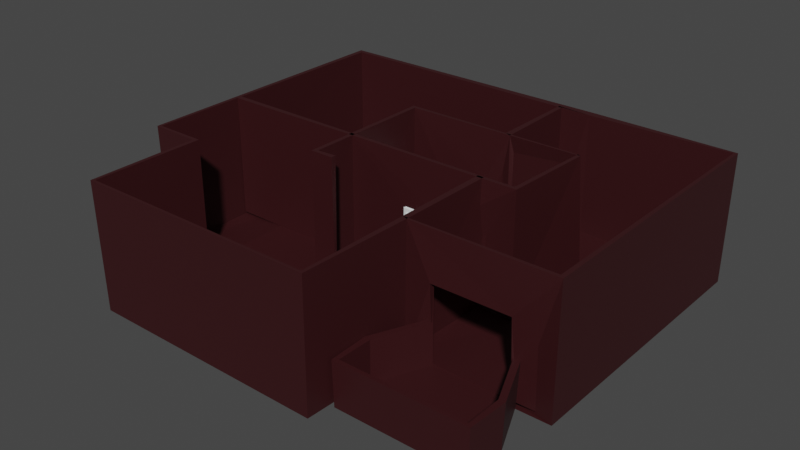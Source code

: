 # Source: floor1.blend  (saved by Blender 3.3.6; exported with 4.5.12 LTS)
import bpy
from mathutils import Matrix  # noqa: F401  (used for matrix-valued properties, if any)

bpy.ops.wm.read_factory_settings(use_empty=True)
scene = bpy.context.scene
scene.name = 'Scene'

# ---- collections
col_collection = bpy.data.collections.new('Collection'); scene.collection.children.link(col_collection)
col_floor1 = bpy.data.collections.new('Floor1'); col_collection.children.link(col_floor1)
col_trapdoor = bpy.data.collections.new('TrapDoor'); col_floor1.children.link(col_trapdoor)

# ---- materials (node trees are filled in below, after node groups)
mat_material_001 = bpy.data.materials.new('Material.001')
mat_material_001.use_transparent_shadow = False
mat_material_002 = bpy.data.materials.new('Material.002')
mat_material_002.use_transparent_shadow = False

# ---- material node trees
mat_material_001.use_nodes = True; mat_material_001.node_tree.nodes.clear()
_N = mat_material_001.node_tree.nodes; _L = mat_material_001.node_tree.links
n0 = _N.new('ShaderNodeBsdfPrincipled'); n0.name = 'Principled BSDF'; n0.location = (10, 300)
n0.distribution = 'GGX'
n0.subsurface_method = 'RANDOM_WALK_SKIN'
n0.inputs[3].default_value = 1.45
n0.inputs[27].default_value = (0.0, 0.0, 0.0, 1.0)
n0.inputs[28].default_value = 1.0
n1 = _N.new('ShaderNodeOutputMaterial'); n1.name = 'Material Output'; n1.location = (300, 300)
_L.new(n0.outputs[0], n1.inputs[0])
n1.is_active_output = True
mat_material_002.use_nodes = True; mat_material_002.node_tree.nodes.clear()
_N = mat_material_002.node_tree.nodes; _L = mat_material_002.node_tree.links
n0 = _N.new('ShaderNodeBsdfPrincipled'); n0.name = 'Principled BSDF'; n0.location = (10, 300)
n0.distribution = 'GGX'
n0.subsurface_method = 'RANDOM_WALK_SKIN'
n0.inputs[0].default_value = (0.03759, 0.006022, 0.007503, 1.0)
n0.inputs[3].default_value = 1.45
n0.inputs[27].default_value = (0.0, 0.0, 0.0, 1.0)
n0.inputs[28].default_value = 1.0
n1 = _N.new('ShaderNodeOutputMaterial'); n1.name = 'Material Output'; n1.location = (300, 300)
_L.new(n0.outputs[0], n1.inputs[0])
n1.is_active_output = True

# ---- world
world_world = bpy.data.worlds.new('World'); scene.world = world_world
world_world.use_nodes = True; world_world.node_tree.nodes.clear()
_N = world_world.node_tree.nodes; _L = world_world.node_tree.links
n0 = _N.new('ShaderNodeOutputWorld'); n0.name = 'World Output'; n0.location = (300, 300)
n1 = _N.new('ShaderNodeBackground'); n1.name = 'Background'; n1.location = (10, 300)
n1.inputs[0].default_value = (0.05088, 0.05088, 0.05088, 1.0)
_L.new(n1.outputs[0], n0.inputs[0])
n0.is_active_output = True
world_world.color = (0.05088, 0.05088, 0.05088)
world_world.use_sun_shadow = False
world_world.sun_shadow_jitter_overblur = 0.0

# ---- meshes
me_cube_017 = bpy.data.meshes.new('Cube.017')
me_cube_017.from_pydata([(0.0, 0.0, -0.8232), (0.0, 0.0, 1.953), (0.0, 1.552, -0.8232), (0.0, 1.552, 1.953), (0.1431, 1.552, 1.953), (0.1431, 1.552, -0.77), (0.1431, 0.0, -0.77), (0.1431, 0.0, 1.953), (0.1431, 0.7758, -0.8232), (0.1431, 0.7758, 1.953), (0.0, 0.7758, -0.8232), (0.0, 0.7758, 1.953), (0.1431, 1.552, 0.77), (0.1431, 0.0, 0.77), (0.0, 1.552, 0.8232), (0.0, 0.0, 0.8232), (0.0, 0.7758, 0.8232), (0.1642, 0.02323, -0.8187), (0.1642, 1.528, -0.8187), (0.1645, 1.528, 1.93), (0.164, 0.7758, -0.8188), (0.1644, 1.528, 0.7579), (0.1644, 0.02345, 0.7579), (0.1645, 0.02357, 1.93), (0.1646, 0.7758, 1.93), (0.1829, 1.482, -0.7889), (0.1829, 1.482, 0.5708), (0.1829, 0.06967, -0.7889), (0.1829, 0.7499, -0.7889), (0.1829, 1.482, 1.884), (0.1829, 0.8016, 1.884), (0.1829, 0.06967, 1.884), (0.1829, 0.06967, 0.8589), (0.1829, 0.8016, -0.7889), (0.1829, 0.7499, 1.884), (0.1829, 0.7499, 0.8589), (0.1829, 0.8016, 0.8589), (0.1829, 1.482, 0.8589), (0.1829, 0.06967, 0.5708), (0.1829, 0.7499, 0.5708), (0.1829, 0.8016, 0.5708), (0.1829, 0.1294, -0.7292), (0.1467, 0.1766, -0.6562), (0.1829, 1.422, -0.7292), (0.1467, 1.336, -0.6562), (0.1829, 1.422, 1.824), (0.1467, 1.336, 1.764), (0.1467, 0.6043, -0.6562), (0.1829, 0.6901, -0.7292), (0.1829, 0.8614, -0.7292), (0.1467, 0.9086, -0.6562), (0.1467, 1.336, 0.4509), (0.1829, 1.422, 0.511), (0.1829, 1.422, 0.9187), (0.1467, 1.336, 0.9916), (0.1467, 0.1766, 0.9916), (0.1829, 0.1294, 0.9187), (0.1829, 0.1294, 0.511), (0.1467, 0.1766, 0.4509), (0.1829, 0.1294, 1.824), (0.1467, 0.1766, 1.764), (0.1467, 0.9086, 1.764), (0.1829, 0.8614, 1.824), (0.1829, 0.6901, 1.824), (0.1467, 0.6043, 1.764), (0.1829, 0.6901, 0.9187), (0.1467, 0.6043, 0.9916), (0.1467, 0.9086, 0.9916), (0.1829, 0.8614, 0.9187), (0.1829, 0.8614, 0.511), (0.1467, 0.9086, 0.4509), (0.1467, 0.6043, 0.4509), (0.1829, 0.6901, 0.511)], [], [(13, 15, 0, 6), (9, 11, 1, 7), (12, 14, 3, 4), (18, 5, 12, 21), (16, 15, 1, 11), (56, 32, 35, 65), (49, 33, 25, 43), (57, 38, 27, 41), (21, 12, 4, 19), (22, 13, 6, 17), (14, 16, 11, 3), (53, 37, 29, 45), (4, 3, 11, 9), (6, 0, 10, 8), (19, 4, 9, 24), (2, 10, 16, 14), (24, 9, 7, 23), (20, 8, 5, 18), (10, 0, 15, 16), (5, 2, 14, 12), (7, 1, 15, 13), (23, 7, 13, 22), (28, 20, 33), (26, 21, 37), (32, 22, 38), (30, 24, 34), (35, 39, 40, 36), (21, 26, 25, 18), (20, 28, 27, 17), (24, 30, 29, 19), (22, 32, 31, 23), (18, 25, 33, 20), (23, 31, 34, 24), (35, 36, 30, 34), (19, 29, 37, 21), (17, 27, 38, 22), (28, 33, 40, 39), (26, 37, 36, 40), (39, 35, 32, 38), (17, 6, 8, 20), (51, 70, 50, 44), (71, 58, 42, 47), (46, 61, 67, 54), (60, 55, 66, 64), (45, 29, 30, 62), (62, 30, 36, 68), (65, 35, 34, 63), (48, 28, 39, 72), (43, 25, 26, 52), (69, 40, 33, 49), (52, 26, 40, 69), (68, 36, 37, 53), (59, 31, 32, 56), (63, 34, 31, 59), (72, 39, 38, 57), (44, 43, 52, 51), (42, 41, 48, 47), (46, 45, 62, 61), (60, 59, 56, 55), (50, 49, 43, 44), (64, 63, 59, 60), (66, 65, 63, 64), (61, 62, 68, 67), (54, 53, 45, 46), (58, 57, 41, 42), (47, 48, 72, 71), (70, 69, 49, 50), (51, 52, 69, 70), (67, 68, 53, 54), (71, 72, 57, 58), (55, 56, 65, 66), (41, 27, 28, 48)])
_uv = me_cube_017.uv_layers.new(name='UVMap')
_uv.uv.foreach_set('vector', [0.5203, 0.7257, 0.5203, 0.7257, 0.3908, 0.7257, 0.3908, 0.7257, 0.6092, 0.625, 0.6092, 0.625, 0.6092, 0.7257, 0.6092, 0.7257, 0.5203, 0.5243, 0.5203, 0.5243, 0.6092, 0.5243, 0.6092, 0.5243, 0.3926, 0.5273, 0.3908, 0.5243, 0.5203, 0.5243, 0.52, 0.5273, 0.5203, 0.625, 0.5203, 0.7257, 0.6092, 0.7257, 0.6092, 0.625, 0.5263, 0.7089, 0.5217, 0.7167, 0.5217, 0.6284, 0.5263, 0.6361, 0.4009, 0.6139, 0.3963, 0.6216, 0.3963, 0.5333, 0.4009, 0.5411, 0.513, 0.7089, 0.5177, 0.7167, 0.3963, 0.7167, 0.4009, 0.7089, 0.52, 0.5273, 0.5203, 0.5243, 0.6092, 0.5243, 0.6073, 0.5274, 0.52, 0.7227, 0.5203, 0.7257, 0.3908, 0.7257, 0.3926, 0.7227, 0.5203, 0.5243, 0.5203, 0.625, 0.6092, 0.625, 0.6092, 0.5243, 0.5263, 0.5411, 0.5217, 0.5333, 0.6037, 0.5333, 0.5991, 0.5411, 0.6092, 0.5243, 0.6092, 0.5243, 0.6092, 0.625, 0.6092, 0.625, 0.3908, 0.7257, 0.3908, 0.7257, 0.3908, 0.625, 0.3908, 0.625, 0.6073, 0.5274, 0.6092, 0.5243, 0.6092, 0.625, 0.6073, 0.625, 0.3908, 0.5243, 0.3908, 0.625, 0.5203, 0.625, 0.5203, 0.5243, 0.6073, 0.625, 0.6092, 0.625, 0.6092, 0.7257, 0.6073, 0.7226, 0.3926, 0.625, 0.3908, 0.625, 0.3908, 0.5243, 0.3926, 0.5273, 0.3908, 0.625, 0.3908, 0.7257, 0.5203, 0.7257, 0.5203, 0.625, 0.3908, 0.5243, 0.3908, 0.5243, 0.5203, 0.5243, 0.5203, 0.5243, 0.6092, 0.7257, 0.6092, 0.7257, 0.5203, 0.7257, 0.5203, 0.7257, 0.6073, 0.7226, 0.6092, 0.7257, 0.5203, 0.7257, 0.52, 0.7227, 0.3963, 0.6284, 0.3926, 0.625, 0.3963, 0.6216, 0.5177, 0.5333, 0.52, 0.5273, 0.5217, 0.5333, 0.5217, 0.7167, 0.52, 0.7227, 0.5177, 0.7167, 0.6037, 0.6216, 0.6073, 0.625, 0.6037, 0.6284, 0.5217, 0.6284, 0.5177, 0.6284, 0.5177, 0.6216, 0.5217, 0.6216, 0.52, 0.5273, 0.5177, 0.5333, 0.3963, 0.5333, 0.3926, 0.5273, 0.3926, 0.625, 0.3963, 0.6284, 0.3963, 0.7167, 0.3926, 0.7227, 0.6073, 0.625, 0.6037, 0.6216, 0.6037, 0.5333, 0.6073, 0.5274, 0.52, 0.7227, 0.5217, 0.7167, 0.6037, 0.7167, 0.6073, 0.7226, 0.3926, 0.5273, 0.3963, 0.5333, 0.3963, 0.6216, 0.3926, 0.625, 0.6073, 0.7226, 0.6037, 0.7167, 0.6037, 0.6284, 0.6073, 0.625, 0.5217, 0.6284, 0.5217, 0.6216, 0.6037, 0.6216, 0.6037, 0.6284, 0.6073, 0.5274, 0.6037, 0.5333, 0.5217, 0.5333, 0.52, 0.5273, 0.3926, 0.7227, 0.3963, 0.7167, 0.5177, 0.7167, 0.52, 0.7227, 0.3963, 0.6284, 0.3963, 0.6216, 0.5177, 0.6216, 0.5177, 0.6284, 0.5177, 0.5333, 0.5217, 0.5333, 0.5217, 0.6216, 0.5177, 0.6216, 0.5177, 0.6284, 0.5217, 0.6284, 0.5217, 0.7167, 0.5177, 0.7167, 0.3926, 0.7227, 0.3908, 0.7257, 0.3908, 0.625, 0.3926, 0.625, 0.5078, 0.5497, 0.5078, 0.6052, 0.4061, 0.6052, 0.4061, 0.5497, 0.5078, 0.6448, 0.5078, 0.7003, 0.4061, 0.7003, 0.4061, 0.6448, 0.5939, 0.5497, 0.5939, 0.6052, 0.5315, 0.6052, 0.5315, 0.5497, 0.5939, 0.7003, 0.5315, 0.7003, 0.5315, 0.6448, 0.5939, 0.6448, 0.5991, 0.5411, 0.6037, 0.5333, 0.6037, 0.6216, 0.5991, 0.6139, 0.5991, 0.6139, 0.6037, 0.6216, 0.5217, 0.6216, 0.5263, 0.6139, 0.5263, 0.6361, 0.5217, 0.6284, 0.6037, 0.6284, 0.5991, 0.6361, 0.4009, 0.6361, 0.3963, 0.6284, 0.5177, 0.6284, 0.513, 0.6361, 0.4009, 0.5411, 0.3963, 0.5333, 0.5177, 0.5333, 0.513, 0.5411, 0.513, 0.6139, 0.5177, 0.6216, 0.3963, 0.6216, 0.4009, 0.6139, 0.513, 0.5411, 0.5177, 0.5333, 0.5177, 0.6216, 0.513, 0.6139, 0.5263, 0.6139, 0.5217, 0.6216, 0.5217, 0.5333, 0.5263, 0.5411, 0.5991, 0.7089, 0.6037, 0.7167, 0.5217, 0.7167, 0.5263, 0.7089, 0.5991, 0.6361, 0.6037, 0.6284, 0.6037, 0.7167, 0.5991, 0.7089, 0.513, 0.6361, 0.5177, 0.6284, 0.5177, 0.7167, 0.513, 0.7089, 0.4061, 0.5497, 0.4009, 0.5411, 0.513, 0.5411, 0.5078, 0.5497, 0.4061, 0.7003, 0.4009, 0.7089, 0.4009, 0.6361, 0.4061, 0.6448, 0.5939, 0.5497, 0.5991, 0.5411, 0.5991, 0.6139, 0.5939, 0.6052, 0.5939, 0.7003, 0.5991, 0.7089, 0.5263, 0.7089, 0.5315, 0.7003, 0.4061, 0.6052, 0.4009, 0.6139, 0.4009, 0.5411, 0.4061, 0.5497, 0.5939, 0.6448, 0.5991, 0.6361, 0.5991, 0.7089, 0.5939, 0.7003, 0.5315, 0.6448, 0.5263, 0.6361, 0.5991, 0.6361, 0.5939, 0.6448, 0.5939, 0.6052, 0.5991, 0.6139, 0.5263, 0.6139, 0.5315, 0.6052, 0.5315, 0.5497, 0.5263, 0.5411, 0.5991, 0.5411, 0.5939, 0.5497, 0.5078, 0.7003, 0.513, 0.7089, 0.4009, 0.7089, 0.4061, 0.7003, 0.4061, 0.6448, 0.4009, 0.6361, 0.513, 0.6361, 0.5078, 0.6448, 0.5078, 0.6052, 0.513, 0.6139, 0.4009, 0.6139, 0.4061, 0.6052, 0.5078, 0.5497, 0.513, 0.5411, 0.513, 0.6139, 0.5078, 0.6052, 0.5315, 0.6052, 0.5263, 0.6139, 0.5263, 0.5411, 0.5315, 0.5497, 0.5078, 0.6448, 0.513, 0.6361, 0.513, 0.7089, 0.5078, 0.7003, 0.5315, 0.7003, 0.5263, 0.7089, 0.5263, 0.6361, 0.5315, 0.6448, 0.4009, 0.7089, 0.3963, 0.7167, 0.3963, 0.6284, 0.4009, 0.6361])
me_cube_017.use_mirror_z = True
me_cube_017.update()
me_cube_019 = bpy.data.meshes.new('Cube.019')
me_cube_019.from_pydata([(0.0, 0.0, -0.8232), (0.0, 0.0, 1.953), (0.0, 1.552, -0.8232), (0.0, 1.552, 1.953), (0.1431, 1.552, 1.953), (0.1431, 1.552, -0.77), (0.1431, 0.0, -0.77), (0.1431, 0.0, 1.953), (0.1431, 0.7758, -0.8232), (0.1431, 0.7758, 1.953), (0.0, 0.7758, -0.8232), (0.0, 0.7758, 1.953), (0.1431, 1.552, 0.77), (0.1431, 0.0, 0.77), (0.0, 1.552, 0.8232), (0.0, 0.0, 0.8232), (0.0, 0.7758, 0.8232), (0.1642, 0.02323, -0.8187), (0.1642, 1.528, -0.8187), (0.1645, 1.528, 1.93), (0.164, 0.7758, -0.8188), (0.1644, 1.528, 0.7579), (0.1644, 0.02345, 0.7579), (0.1645, 0.02357, 1.93), (0.1646, 0.7758, 1.93), (0.1829, 1.482, -0.7889), (0.1829, 1.482, 0.5708), (0.1829, 0.06967, -0.7889), (0.1829, 0.7499, -0.7889), (0.1829, 1.482, 1.884), (0.1829, 0.8016, 1.884), (0.1829, 0.06967, 1.884), (0.1829, 0.06967, 0.8589), (0.1829, 0.8016, -0.7889), (0.1829, 0.7499, 1.884), (0.1829, 0.7499, 0.8589), (0.1829, 0.8016, 0.8589), (0.1829, 1.482, 0.8589), (0.1829, 0.06967, 0.5708), (0.1829, 0.7499, 0.5708), (0.1829, 0.8016, 0.5708), (0.1829, 0.1294, -0.7292), (0.1467, 0.1766, -0.6562), (0.1829, 1.422, -0.7292), (0.1467, 1.336, -0.6562), (0.1829, 1.422, 1.824), (0.1467, 1.336, 1.764), (0.1467, 0.6043, -0.6562), (0.1829, 0.6901, -0.7292), (0.1829, 0.8614, -0.7292), (0.1467, 0.9086, -0.6562), (0.1467, 1.336, 0.4509), (0.1829, 1.422, 0.511), (0.1829, 1.422, 0.9187), (0.1467, 1.336, 0.9916), (0.1467, 0.1766, 0.9916), (0.1829, 0.1294, 0.9187), (0.1829, 0.1294, 0.511), (0.1467, 0.1766, 0.4509), (0.1829, 0.1294, 1.824), (0.1467, 0.1766, 1.764), (0.1467, 0.9086, 1.764), (0.1829, 0.8614, 1.824), (0.1829, 0.6901, 1.824), (0.1467, 0.6043, 1.764), (0.1829, 0.6901, 0.9187), (0.1467, 0.6043, 0.9916), (0.1467, 0.9086, 0.9916), (0.1829, 0.8614, 0.9187), (0.1829, 0.8614, 0.511), (0.1467, 0.9086, 0.4509), (0.1467, 0.6043, 0.4509), (0.1829, 0.6901, 0.511)], [], [(13, 15, 0, 6), (9, 11, 1, 7), (12, 14, 3, 4), (18, 5, 12, 21), (16, 15, 1, 11), (56, 32, 35, 65), (49, 33, 25, 43), (57, 38, 27, 41), (21, 12, 4, 19), (22, 13, 6, 17), (14, 16, 11, 3), (53, 37, 29, 45), (4, 3, 11, 9), (6, 0, 10, 8), (19, 4, 9, 24), (2, 10, 16, 14), (24, 9, 7, 23), (20, 8, 5, 18), (10, 0, 15, 16), (5, 2, 14, 12), (7, 1, 15, 13), (23, 7, 13, 22), (28, 20, 33), (26, 21, 37), (32, 22, 38), (30, 24, 34), (35, 39, 40, 36), (21, 26, 25, 18), (20, 28, 27, 17), (24, 30, 29, 19), (22, 32, 31, 23), (18, 25, 33, 20), (23, 31, 34, 24), (35, 36, 30, 34), (19, 29, 37, 21), (17, 27, 38, 22), (28, 33, 40, 39), (26, 37, 36, 40), (39, 35, 32, 38), (17, 6, 8, 20), (51, 70, 50, 44), (71, 58, 42, 47), (46, 61, 67, 54), (60, 55, 66, 64), (45, 29, 30, 62), (62, 30, 36, 68), (65, 35, 34, 63), (48, 28, 39, 72), (43, 25, 26, 52), (69, 40, 33, 49), (52, 26, 40, 69), (68, 36, 37, 53), (59, 31, 32, 56), (63, 34, 31, 59), (72, 39, 38, 57), (44, 43, 52, 51), (42, 41, 48, 47), (46, 45, 62, 61), (60, 59, 56, 55), (50, 49, 43, 44), (64, 63, 59, 60), (66, 65, 63, 64), (61, 62, 68, 67), (54, 53, 45, 46), (58, 57, 41, 42), (47, 48, 72, 71), (70, 69, 49, 50), (51, 52, 69, 70), (67, 68, 53, 54), (71, 72, 57, 58), (55, 56, 65, 66), (41, 27, 28, 48)])
_uv = me_cube_019.uv_layers.new(name='UVMap')
_uv.uv.foreach_set('vector', [0.5203, 0.7257, 0.5203, 0.7257, 0.3908, 0.7257, 0.3908, 0.7257, 0.6092, 0.625, 0.6092, 0.625, 0.6092, 0.7257, 0.6092, 0.7257, 0.5203, 0.5243, 0.5203, 0.5243, 0.6092, 0.5243, 0.6092, 0.5243, 0.3926, 0.5273, 0.3908, 0.5243, 0.5203, 0.5243, 0.52, 0.5273, 0.5203, 0.625, 0.5203, 0.7257, 0.6092, 0.7257, 0.6092, 0.625, 0.5263, 0.7089, 0.5217, 0.7167, 0.5217, 0.6284, 0.5263, 0.6361, 0.4009, 0.6139, 0.3963, 0.6216, 0.3963, 0.5333, 0.4009, 0.5411, 0.513, 0.7089, 0.5177, 0.7167, 0.3963, 0.7167, 0.4009, 0.7089, 0.52, 0.5273, 0.5203, 0.5243, 0.6092, 0.5243, 0.6073, 0.5274, 0.52, 0.7227, 0.5203, 0.7257, 0.3908, 0.7257, 0.3926, 0.7227, 0.5203, 0.5243, 0.5203, 0.625, 0.6092, 0.625, 0.6092, 0.5243, 0.5263, 0.5411, 0.5217, 0.5333, 0.6037, 0.5333, 0.5991, 0.5411, 0.6092, 0.5243, 0.6092, 0.5243, 0.6092, 0.625, 0.6092, 0.625, 0.3908, 0.7257, 0.3908, 0.7257, 0.3908, 0.625, 0.3908, 0.625, 0.6073, 0.5274, 0.6092, 0.5243, 0.6092, 0.625, 0.6073, 0.625, 0.3908, 0.5243, 0.3908, 0.625, 0.5203, 0.625, 0.5203, 0.5243, 0.6073, 0.625, 0.6092, 0.625, 0.6092, 0.7257, 0.6073, 0.7226, 0.3926, 0.625, 0.3908, 0.625, 0.3908, 0.5243, 0.3926, 0.5273, 0.3908, 0.625, 0.3908, 0.7257, 0.5203, 0.7257, 0.5203, 0.625, 0.3908, 0.5243, 0.3908, 0.5243, 0.5203, 0.5243, 0.5203, 0.5243, 0.6092, 0.7257, 0.6092, 0.7257, 0.5203, 0.7257, 0.5203, 0.7257, 0.6073, 0.7226, 0.6092, 0.7257, 0.5203, 0.7257, 0.52, 0.7227, 0.3963, 0.6284, 0.3926, 0.625, 0.3963, 0.6216, 0.5177, 0.5333, 0.52, 0.5273, 0.5217, 0.5333, 0.5217, 0.7167, 0.52, 0.7227, 0.5177, 0.7167, 0.6037, 0.6216, 0.6073, 0.625, 0.6037, 0.6284, 0.5217, 0.6284, 0.5177, 0.6284, 0.5177, 0.6216, 0.5217, 0.6216, 0.52, 0.5273, 0.5177, 0.5333, 0.3963, 0.5333, 0.3926, 0.5273, 0.3926, 0.625, 0.3963, 0.6284, 0.3963, 0.7167, 0.3926, 0.7227, 0.6073, 0.625, 0.6037, 0.6216, 0.6037, 0.5333, 0.6073, 0.5274, 0.52, 0.7227, 0.5217, 0.7167, 0.6037, 0.7167, 0.6073, 0.7226, 0.3926, 0.5273, 0.3963, 0.5333, 0.3963, 0.6216, 0.3926, 0.625, 0.6073, 0.7226, 0.6037, 0.7167, 0.6037, 0.6284, 0.6073, 0.625, 0.5217, 0.6284, 0.5217, 0.6216, 0.6037, 0.6216, 0.6037, 0.6284, 0.6073, 0.5274, 0.6037, 0.5333, 0.5217, 0.5333, 0.52, 0.5273, 0.3926, 0.7227, 0.3963, 0.7167, 0.5177, 0.7167, 0.52, 0.7227, 0.3963, 0.6284, 0.3963, 0.6216, 0.5177, 0.6216, 0.5177, 0.6284, 0.5177, 0.5333, 0.5217, 0.5333, 0.5217, 0.6216, 0.5177, 0.6216, 0.5177, 0.6284, 0.5217, 0.6284, 0.5217, 0.7167, 0.5177, 0.7167, 0.3926, 0.7227, 0.3908, 0.7257, 0.3908, 0.625, 0.3926, 0.625, 0.5078, 0.5497, 0.5078, 0.6052, 0.4061, 0.6052, 0.4061, 0.5497, 0.5078, 0.6448, 0.5078, 0.7003, 0.4061, 0.7003, 0.4061, 0.6448, 0.5939, 0.5497, 0.5939, 0.6052, 0.5315, 0.6052, 0.5315, 0.5497, 0.5939, 0.7003, 0.5315, 0.7003, 0.5315, 0.6448, 0.5939, 0.6448, 0.5991, 0.5411, 0.6037, 0.5333, 0.6037, 0.6216, 0.5991, 0.6139, 0.5991, 0.6139, 0.6037, 0.6216, 0.5217, 0.6216, 0.5263, 0.6139, 0.5263, 0.6361, 0.5217, 0.6284, 0.6037, 0.6284, 0.5991, 0.6361, 0.4009, 0.6361, 0.3963, 0.6284, 0.5177, 0.6284, 0.513, 0.6361, 0.4009, 0.5411, 0.3963, 0.5333, 0.5177, 0.5333, 0.513, 0.5411, 0.513, 0.6139, 0.5177, 0.6216, 0.3963, 0.6216, 0.4009, 0.6139, 0.513, 0.5411, 0.5177, 0.5333, 0.5177, 0.6216, 0.513, 0.6139, 0.5263, 0.6139, 0.5217, 0.6216, 0.5217, 0.5333, 0.5263, 0.5411, 0.5991, 0.7089, 0.6037, 0.7167, 0.5217, 0.7167, 0.5263, 0.7089, 0.5991, 0.6361, 0.6037, 0.6284, 0.6037, 0.7167, 0.5991, 0.7089, 0.513, 0.6361, 0.5177, 0.6284, 0.5177, 0.7167, 0.513, 0.7089, 0.4061, 0.5497, 0.4009, 0.5411, 0.513, 0.5411, 0.5078, 0.5497, 0.4061, 0.7003, 0.4009, 0.7089, 0.4009, 0.6361, 0.4061, 0.6448, 0.5939, 0.5497, 0.5991, 0.5411, 0.5991, 0.6139, 0.5939, 0.6052, 0.5939, 0.7003, 0.5991, 0.7089, 0.5263, 0.7089, 0.5315, 0.7003, 0.4061, 0.6052, 0.4009, 0.6139, 0.4009, 0.5411, 0.4061, 0.5497, 0.5939, 0.6448, 0.5991, 0.6361, 0.5991, 0.7089, 0.5939, 0.7003, 0.5315, 0.6448, 0.5263, 0.6361, 0.5991, 0.6361, 0.5939, 0.6448, 0.5939, 0.6052, 0.5991, 0.6139, 0.5263, 0.6139, 0.5315, 0.6052, 0.5315, 0.5497, 0.5263, 0.5411, 0.5991, 0.5411, 0.5939, 0.5497, 0.5078, 0.7003, 0.513, 0.7089, 0.4009, 0.7089, 0.4061, 0.7003, 0.4061, 0.6448, 0.4009, 0.6361, 0.513, 0.6361, 0.5078, 0.6448, 0.5078, 0.6052, 0.513, 0.6139, 0.4009, 0.6139, 0.4061, 0.6052, 0.5078, 0.5497, 0.513, 0.5411, 0.513, 0.6139, 0.5078, 0.6052, 0.5315, 0.6052, 0.5263, 0.6139, 0.5263, 0.5411, 0.5315, 0.5497, 0.5078, 0.6448, 0.513, 0.6361, 0.513, 0.7089, 0.5078, 0.7003, 0.5315, 0.7003, 0.5263, 0.7089, 0.5263, 0.6361, 0.5315, 0.6448, 0.4009, 0.7089, 0.3963, 0.7167, 0.3963, 0.6284, 0.4009, 0.6361])
me_cube_019.use_mirror_z = True
me_cube_019.update()
me_cube_021 = bpy.data.meshes.new('Cube.021')
me_cube_021.from_pydata([(0.0, 0.0, -0.8232), (0.0, 0.0, 1.953), (0.0, 1.552, -0.8232), (0.0, 1.552, 1.953), (0.1431, 1.552, 1.953), (0.1431, 1.552, -0.77), (0.1431, 0.0, -0.77), (0.1431, 0.0, 1.953), (0.1431, 0.7758, -0.8232), (0.1431, 0.7758, 1.953), (0.0, 0.7758, -0.8232), (0.0, 0.7758, 1.953), (0.1431, 1.552, 0.77), (0.1431, 0.0, 0.77), (0.0, 1.552, 0.8232), (0.0, 0.0, 0.8232), (0.0, 0.7758, 0.8232), (0.1642, 0.02323, -0.8187), (0.1642, 1.528, -0.8187), (0.1645, 1.528, 1.93), (0.164, 0.7758, -0.8188), (0.1644, 1.528, 0.7579), (0.1644, 0.02345, 0.7579), (0.1645, 0.02357, 1.93), (0.1646, 0.7758, 1.93), (0.1829, 1.482, -0.7889), (0.1829, 1.482, 0.5708), (0.1829, 0.06967, -0.7889), (0.1829, 0.7499, -0.7889), (0.1829, 1.482, 1.884), (0.1829, 0.8016, 1.884), (0.1829, 0.06967, 1.884), (0.1829, 0.06967, 0.8589), (0.1829, 0.8016, -0.7889), (0.1829, 0.7499, 1.884), (0.1829, 0.7499, 0.8589), (0.1829, 0.8016, 0.8589), (0.1829, 1.482, 0.8589), (0.1829, 0.06967, 0.5708), (0.1829, 0.7499, 0.5708), (0.1829, 0.8016, 0.5708), (0.1829, 0.1294, -0.7292), (0.1467, 0.1766, -0.6562), (0.1829, 1.422, -0.7292), (0.1467, 1.336, -0.6562), (0.1829, 1.422, 1.824), (0.1467, 1.336, 1.764), (0.1467, 0.6043, -0.6562), (0.1829, 0.6901, -0.7292), (0.1829, 0.8614, -0.7292), (0.1467, 0.9086, -0.6562), (0.1467, 1.336, 0.4509), (0.1829, 1.422, 0.511), (0.1829, 1.422, 0.9187), (0.1467, 1.336, 0.9916), (0.1467, 0.1766, 0.9916), (0.1829, 0.1294, 0.9187), (0.1829, 0.1294, 0.511), (0.1467, 0.1766, 0.4509), (0.1829, 0.1294, 1.824), (0.1467, 0.1766, 1.764), (0.1467, 0.9086, 1.764), (0.1829, 0.8614, 1.824), (0.1829, 0.6901, 1.824), (0.1467, 0.6043, 1.764), (0.1829, 0.6901, 0.9187), (0.1467, 0.6043, 0.9916), (0.1467, 0.9086, 0.9916), (0.1829, 0.8614, 0.9187), (0.1829, 0.8614, 0.511), (0.1467, 0.9086, 0.4509), (0.1467, 0.6043, 0.4509), (0.1829, 0.6901, 0.511)], [], [(13, 15, 0, 6), (9, 11, 1, 7), (12, 14, 3, 4), (18, 5, 12, 21), (16, 15, 1, 11), (56, 32, 35, 65), (49, 33, 25, 43), (57, 38, 27, 41), (21, 12, 4, 19), (22, 13, 6, 17), (14, 16, 11, 3), (53, 37, 29, 45), (4, 3, 11, 9), (6, 0, 10, 8), (19, 4, 9, 24), (2, 10, 16, 14), (24, 9, 7, 23), (20, 8, 5, 18), (10, 0, 15, 16), (5, 2, 14, 12), (7, 1, 15, 13), (23, 7, 13, 22), (28, 20, 33), (26, 21, 37), (32, 22, 38), (30, 24, 34), (35, 39, 40, 36), (21, 26, 25, 18), (20, 28, 27, 17), (24, 30, 29, 19), (22, 32, 31, 23), (18, 25, 33, 20), (23, 31, 34, 24), (35, 36, 30, 34), (19, 29, 37, 21), (17, 27, 38, 22), (28, 33, 40, 39), (26, 37, 36, 40), (39, 35, 32, 38), (17, 6, 8, 20), (51, 70, 50, 44), (71, 58, 42, 47), (46, 61, 67, 54), (60, 55, 66, 64), (45, 29, 30, 62), (62, 30, 36, 68), (65, 35, 34, 63), (48, 28, 39, 72), (43, 25, 26, 52), (69, 40, 33, 49), (52, 26, 40, 69), (68, 36, 37, 53), (59, 31, 32, 56), (63, 34, 31, 59), (72, 39, 38, 57), (44, 43, 52, 51), (42, 41, 48, 47), (46, 45, 62, 61), (60, 59, 56, 55), (50, 49, 43, 44), (64, 63, 59, 60), (66, 65, 63, 64), (61, 62, 68, 67), (54, 53, 45, 46), (58, 57, 41, 42), (47, 48, 72, 71), (70, 69, 49, 50), (51, 52, 69, 70), (67, 68, 53, 54), (71, 72, 57, 58), (55, 56, 65, 66), (41, 27, 28, 48)])
_uv = me_cube_021.uv_layers.new(name='UVMap')
_uv.uv.foreach_set('vector', [0.5203, 0.7257, 0.5203, 0.7257, 0.3908, 0.7257, 0.3908, 0.7257, 0.6092, 0.625, 0.6092, 0.625, 0.6092, 0.7257, 0.6092, 0.7257, 0.5203, 0.5243, 0.5203, 0.5243, 0.6092, 0.5243, 0.6092, 0.5243, 0.3926, 0.5273, 0.3908, 0.5243, 0.5203, 0.5243, 0.52, 0.5273, 0.5203, 0.625, 0.5203, 0.7257, 0.6092, 0.7257, 0.6092, 0.625, 0.5263, 0.7089, 0.5217, 0.7167, 0.5217, 0.6284, 0.5263, 0.6361, 0.4009, 0.6139, 0.3963, 0.6216, 0.3963, 0.5333, 0.4009, 0.5411, 0.513, 0.7089, 0.5177, 0.7167, 0.3963, 0.7167, 0.4009, 0.7089, 0.52, 0.5273, 0.5203, 0.5243, 0.6092, 0.5243, 0.6073, 0.5274, 0.52, 0.7227, 0.5203, 0.7257, 0.3908, 0.7257, 0.3926, 0.7227, 0.5203, 0.5243, 0.5203, 0.625, 0.6092, 0.625, 0.6092, 0.5243, 0.5263, 0.5411, 0.5217, 0.5333, 0.6037, 0.5333, 0.5991, 0.5411, 0.6092, 0.5243, 0.6092, 0.5243, 0.6092, 0.625, 0.6092, 0.625, 0.3908, 0.7257, 0.3908, 0.7257, 0.3908, 0.625, 0.3908, 0.625, 0.6073, 0.5274, 0.6092, 0.5243, 0.6092, 0.625, 0.6073, 0.625, 0.3908, 0.5243, 0.3908, 0.625, 0.5203, 0.625, 0.5203, 0.5243, 0.6073, 0.625, 0.6092, 0.625, 0.6092, 0.7257, 0.6073, 0.7226, 0.3926, 0.625, 0.3908, 0.625, 0.3908, 0.5243, 0.3926, 0.5273, 0.3908, 0.625, 0.3908, 0.7257, 0.5203, 0.7257, 0.5203, 0.625, 0.3908, 0.5243, 0.3908, 0.5243, 0.5203, 0.5243, 0.5203, 0.5243, 0.6092, 0.7257, 0.6092, 0.7257, 0.5203, 0.7257, 0.5203, 0.7257, 0.6073, 0.7226, 0.6092, 0.7257, 0.5203, 0.7257, 0.52, 0.7227, 0.3963, 0.6284, 0.3926, 0.625, 0.3963, 0.6216, 0.5177, 0.5333, 0.52, 0.5273, 0.5217, 0.5333, 0.5217, 0.7167, 0.52, 0.7227, 0.5177, 0.7167, 0.6037, 0.6216, 0.6073, 0.625, 0.6037, 0.6284, 0.5217, 0.6284, 0.5177, 0.6284, 0.5177, 0.6216, 0.5217, 0.6216, 0.52, 0.5273, 0.5177, 0.5333, 0.3963, 0.5333, 0.3926, 0.5273, 0.3926, 0.625, 0.3963, 0.6284, 0.3963, 0.7167, 0.3926, 0.7227, 0.6073, 0.625, 0.6037, 0.6216, 0.6037, 0.5333, 0.6073, 0.5274, 0.52, 0.7227, 0.5217, 0.7167, 0.6037, 0.7167, 0.6073, 0.7226, 0.3926, 0.5273, 0.3963, 0.5333, 0.3963, 0.6216, 0.3926, 0.625, 0.6073, 0.7226, 0.6037, 0.7167, 0.6037, 0.6284, 0.6073, 0.625, 0.5217, 0.6284, 0.5217, 0.6216, 0.6037, 0.6216, 0.6037, 0.6284, 0.6073, 0.5274, 0.6037, 0.5333, 0.5217, 0.5333, 0.52, 0.5273, 0.3926, 0.7227, 0.3963, 0.7167, 0.5177, 0.7167, 0.52, 0.7227, 0.3963, 0.6284, 0.3963, 0.6216, 0.5177, 0.6216, 0.5177, 0.6284, 0.5177, 0.5333, 0.5217, 0.5333, 0.5217, 0.6216, 0.5177, 0.6216, 0.5177, 0.6284, 0.5217, 0.6284, 0.5217, 0.7167, 0.5177, 0.7167, 0.3926, 0.7227, 0.3908, 0.7257, 0.3908, 0.625, 0.3926, 0.625, 0.5078, 0.5497, 0.5078, 0.6052, 0.4061, 0.6052, 0.4061, 0.5497, 0.5078, 0.6448, 0.5078, 0.7003, 0.4061, 0.7003, 0.4061, 0.6448, 0.5939, 0.5497, 0.5939, 0.6052, 0.5315, 0.6052, 0.5315, 0.5497, 0.5939, 0.7003, 0.5315, 0.7003, 0.5315, 0.6448, 0.5939, 0.6448, 0.5991, 0.5411, 0.6037, 0.5333, 0.6037, 0.6216, 0.5991, 0.6139, 0.5991, 0.6139, 0.6037, 0.6216, 0.5217, 0.6216, 0.5263, 0.6139, 0.5263, 0.6361, 0.5217, 0.6284, 0.6037, 0.6284, 0.5991, 0.6361, 0.4009, 0.6361, 0.3963, 0.6284, 0.5177, 0.6284, 0.513, 0.6361, 0.4009, 0.5411, 0.3963, 0.5333, 0.5177, 0.5333, 0.513, 0.5411, 0.513, 0.6139, 0.5177, 0.6216, 0.3963, 0.6216, 0.4009, 0.6139, 0.513, 0.5411, 0.5177, 0.5333, 0.5177, 0.6216, 0.513, 0.6139, 0.5263, 0.6139, 0.5217, 0.6216, 0.5217, 0.5333, 0.5263, 0.5411, 0.5991, 0.7089, 0.6037, 0.7167, 0.5217, 0.7167, 0.5263, 0.7089, 0.5991, 0.6361, 0.6037, 0.6284, 0.6037, 0.7167, 0.5991, 0.7089, 0.513, 0.6361, 0.5177, 0.6284, 0.5177, 0.7167, 0.513, 0.7089, 0.4061, 0.5497, 0.4009, 0.5411, 0.513, 0.5411, 0.5078, 0.5497, 0.4061, 0.7003, 0.4009, 0.7089, 0.4009, 0.6361, 0.4061, 0.6448, 0.5939, 0.5497, 0.5991, 0.5411, 0.5991, 0.6139, 0.5939, 0.6052, 0.5939, 0.7003, 0.5991, 0.7089, 0.5263, 0.7089, 0.5315, 0.7003, 0.4061, 0.6052, 0.4009, 0.6139, 0.4009, 0.5411, 0.4061, 0.5497, 0.5939, 0.6448, 0.5991, 0.6361, 0.5991, 0.7089, 0.5939, 0.7003, 0.5315, 0.6448, 0.5263, 0.6361, 0.5991, 0.6361, 0.5939, 0.6448, 0.5939, 0.6052, 0.5991, 0.6139, 0.5263, 0.6139, 0.5315, 0.6052, 0.5315, 0.5497, 0.5263, 0.5411, 0.5991, 0.5411, 0.5939, 0.5497, 0.5078, 0.7003, 0.513, 0.7089, 0.4009, 0.7089, 0.4061, 0.7003, 0.4061, 0.6448, 0.4009, 0.6361, 0.513, 0.6361, 0.5078, 0.6448, 0.5078, 0.6052, 0.513, 0.6139, 0.4009, 0.6139, 0.4061, 0.6052, 0.5078, 0.5497, 0.513, 0.5411, 0.513, 0.6139, 0.5078, 0.6052, 0.5315, 0.6052, 0.5263, 0.6139, 0.5263, 0.5411, 0.5315, 0.5497, 0.5078, 0.6448, 0.513, 0.6361, 0.513, 0.7089, 0.5078, 0.7003, 0.5315, 0.7003, 0.5263, 0.7089, 0.5263, 0.6361, 0.5315, 0.6448, 0.4009, 0.7089, 0.3963, 0.7167, 0.3963, 0.6284, 0.4009, 0.6361])
me_cube_021.use_mirror_z = True
me_cube_021.update()
me_cube_018 = bpy.data.meshes.new('Cube.018')
me_cube_018.from_pydata([(-0.01201, 1.0, -0.01555), (-0.01201, 1.0, 3.008), (-0.01201, -1.0, -0.01555), (-0.01201, -1.0, 3.008), (0.09456, -1.0, -0.01555), (0.09456, -1.0, 3.008), (0.09456, 1.0, -0.01555), (0.09456, 1.0, 3.008), (0.1829, 0.8989, 2.907), (0.1829, 0.8989, -0.01573), (0.1829, -0.8989, -0.01573), (0.1829, -0.8989, 2.907), (0.0, -0.7758, -0.01518), (0.0, -0.7758, 2.761), (0.0, 0.7758, -0.01518), (0.0, 0.7758, 2.761), (0.1629, -0.7758, -0.01518), (0.1829, -0.7971, -0.01978), (0.1829, -0.7971, 2.788), (0.1629, -0.7758, 2.761), (0.1629, 0.7758, -0.01518), (0.1829, 0.7971, -0.01978), (0.1829, 0.7971, 2.788), (0.1629, 0.7758, 2.761)], [], [(4, 5, 3, 2), (0, 1, 7, 6), (7, 1, 3, 5), (8, 9, 6, 7), (7, 5, 11, 8), (5, 4, 10, 11), (19, 16, 12, 13), (20, 23, 15, 14), (23, 19, 13, 15), (17, 18, 11, 10), (18, 22, 8, 11), (22, 21, 9, 8), (23, 20, 21, 22), (19, 23, 22, 18), (16, 19, 18, 17), (16, 20, 14, 12)])
_uv = me_cube_018.uv_layers.new(name='UVMap')
_uv.uv.foreach_set('vector', [0.375, 0.8148, 0.625, 0.8148, 0.625, 0.875, 0.375, 0.875, 0.375, 0.375, 0.625, 0.375, 0.625, 0.4352, 0.375, 0.4352, 0.6898, 0.5, 0.75, 0.5, 0.75, 0.75, 0.6898, 0.75, 0.6166, 0.5126, 0.3834, 0.5126, 0.375, 0.4352, 0.625, 0.4352, 0.6898, 0.5, 0.6898, 0.75, 0.6166, 0.7374, 0.6166, 0.5126, 0.625, 0.8148, 0.375, 0.8148, 0.3834, 0.7374, 0.6166, 0.7374, 0.6092, 0.7257, 0.3908, 0.7257, 0.3908, 0.7257, 0.6092, 0.7257, 0.3908, 0.5243, 0.6092, 0.5243, 0.6092, 0.5243, 0.3908, 0.5243, 0.6092, 0.5243, 0.6092, 0.7257, 0.6092, 0.7257, 0.6092, 0.5243, 0.3897, 0.7275, 0.6103, 0.7275, 0.6166, 0.7374, 0.3834, 0.7374, 0.6103, 0.7275, 0.6103, 0.5225, 0.6166, 0.5126, 0.6166, 0.7374, 0.6103, 0.5225, 0.3897, 0.5225, 0.3834, 0.5126, 0.6166, 0.5126, 0.6092, 0.5243, 0.3908, 0.5243, 0.3897, 0.5225, 0.6103, 0.5225, 0.6092, 0.7257, 0.6092, 0.5243, 0.6103, 0.5225, 0.6103, 0.7275, 0.3908, 0.7257, 0.6092, 0.7257, 0.6103, 0.7275, 0.3897, 0.7275, 0.3908, 0.7257, 0.3908, 0.5243, 0.3908, 0.5243, 0.3908, 0.7257])
me_cube_018.use_mirror_z = True
me_cube_018.update()
me_cube_020 = bpy.data.meshes.new('Cube.020')
me_cube_020.from_pydata([(-0.01201, 1.0, -0.01555), (-0.01201, 1.0, 3.008), (-0.01201, -1.0, -0.01555), (-0.01201, -1.0, 3.008), (0.09456, -1.0, -0.01555), (0.09456, -1.0, 3.008), (0.09456, 1.0, -0.01555), (0.09456, 1.0, 3.008), (0.1829, 0.8989, 2.907), (0.1829, 0.8989, -0.01573), (0.1829, -0.8989, -0.01573), (0.1829, -0.8989, 2.907), (0.0, -0.7758, -0.01518), (0.0, -0.7758, 2.761), (0.0, 0.7758, -0.01518), (0.0, 0.7758, 2.761), (0.1629, -0.7758, -0.01518), (0.1829, -0.7971, -0.01978), (0.1829, -0.7971, 2.788), (0.1629, -0.7758, 2.761), (0.1629, 0.7758, -0.01518), (0.1829, 0.7971, -0.01978), (0.1829, 0.7971, 2.788), (0.1629, 0.7758, 2.761)], [], [(4, 5, 3, 2), (0, 1, 7, 6), (7, 1, 3, 5), (8, 9, 6, 7), (7, 5, 11, 8), (5, 4, 10, 11), (19, 16, 12, 13), (20, 23, 15, 14), (23, 19, 13, 15), (17, 18, 11, 10), (18, 22, 8, 11), (22, 21, 9, 8), (23, 20, 21, 22), (19, 23, 22, 18), (16, 19, 18, 17), (16, 20, 14, 12)])
_uv = me_cube_020.uv_layers.new(name='UVMap')
_uv.uv.foreach_set('vector', [0.375, 0.8148, 0.625, 0.8148, 0.625, 0.875, 0.375, 0.875, 0.375, 0.375, 0.625, 0.375, 0.625, 0.4352, 0.375, 0.4352, 0.6898, 0.5, 0.75, 0.5, 0.75, 0.75, 0.6898, 0.75, 0.6166, 0.5126, 0.3834, 0.5126, 0.375, 0.4352, 0.625, 0.4352, 0.6898, 0.5, 0.6898, 0.75, 0.6166, 0.7374, 0.6166, 0.5126, 0.625, 0.8148, 0.375, 0.8148, 0.3834, 0.7374, 0.6166, 0.7374, 0.6092, 0.7257, 0.3908, 0.7257, 0.3908, 0.7257, 0.6092, 0.7257, 0.3908, 0.5243, 0.6092, 0.5243, 0.6092, 0.5243, 0.3908, 0.5243, 0.6092, 0.5243, 0.6092, 0.7257, 0.6092, 0.7257, 0.6092, 0.5243, 0.3897, 0.7275, 0.6103, 0.7275, 0.6166, 0.7374, 0.3834, 0.7374, 0.6103, 0.7275, 0.6103, 0.5225, 0.6166, 0.5126, 0.6166, 0.7374, 0.6103, 0.5225, 0.3897, 0.5225, 0.3834, 0.5126, 0.6166, 0.5126, 0.6092, 0.5243, 0.3908, 0.5243, 0.3897, 0.5225, 0.6103, 0.5225, 0.6092, 0.7257, 0.6092, 0.5243, 0.6103, 0.5225, 0.6103, 0.7275, 0.3908, 0.7257, 0.6092, 0.7257, 0.6103, 0.7275, 0.3897, 0.7275, 0.3908, 0.7257, 0.3908, 0.5243, 0.3908, 0.5243, 0.3908, 0.7257])
me_cube_020.use_mirror_z = True
me_cube_020.update()
me_cube_022 = bpy.data.meshes.new('Cube.022')
me_cube_022.from_pydata([(-0.01201, 1.0, -0.01555), (-0.01201, 1.0, 3.008), (-0.01201, -1.0, -0.01555), (-0.01201, -1.0, 3.008), (0.09456, -1.0, -0.01555), (0.09456, -1.0, 3.008), (0.09456, 1.0, -0.01555), (0.09456, 1.0, 3.008), (0.1829, 0.8989, 2.907), (0.1829, 0.8989, -0.01573), (0.1829, -0.8989, -0.01573), (0.1829, -0.8989, 2.907), (0.0, -0.7758, -0.01518), (0.0, -0.7758, 2.761), (0.0, 0.7758, -0.01518), (0.0, 0.7758, 2.761), (0.1629, -0.7758, -0.01518), (0.1829, -0.7971, -0.01978), (0.1829, -0.7971, 2.788), (0.1629, -0.7758, 2.761), (0.1629, 0.7758, -0.01518), (0.1829, 0.7971, -0.01978), (0.1829, 0.7971, 2.788), (0.1629, 0.7758, 2.761)], [], [(4, 5, 3, 2), (0, 1, 7, 6), (7, 1, 3, 5), (8, 9, 6, 7), (7, 5, 11, 8), (5, 4, 10, 11), (19, 16, 12, 13), (20, 23, 15, 14), (23, 19, 13, 15), (17, 18, 11, 10), (18, 22, 8, 11), (22, 21, 9, 8), (23, 20, 21, 22), (19, 23, 22, 18), (16, 19, 18, 17), (16, 20, 14, 12)])
_uv = me_cube_022.uv_layers.new(name='UVMap')
_uv.uv.foreach_set('vector', [0.375, 0.8148, 0.625, 0.8148, 0.625, 0.875, 0.375, 0.875, 0.375, 0.375, 0.625, 0.375, 0.625, 0.4352, 0.375, 0.4352, 0.6898, 0.5, 0.75, 0.5, 0.75, 0.75, 0.6898, 0.75, 0.6166, 0.5126, 0.3834, 0.5126, 0.375, 0.4352, 0.625, 0.4352, 0.6898, 0.5, 0.6898, 0.75, 0.6166, 0.7374, 0.6166, 0.5126, 0.625, 0.8148, 0.375, 0.8148, 0.3834, 0.7374, 0.6166, 0.7374, 0.6092, 0.7257, 0.3908, 0.7257, 0.3908, 0.7257, 0.6092, 0.7257, 0.3908, 0.5243, 0.6092, 0.5243, 0.6092, 0.5243, 0.3908, 0.5243, 0.6092, 0.5243, 0.6092, 0.7257, 0.6092, 0.7257, 0.6092, 0.5243, 0.3897, 0.7275, 0.6103, 0.7275, 0.6166, 0.7374, 0.3834, 0.7374, 0.6103, 0.7275, 0.6103, 0.5225, 0.6166, 0.5126, 0.6166, 0.7374, 0.6103, 0.5225, 0.3897, 0.5225, 0.3834, 0.5126, 0.6166, 0.5126, 0.6092, 0.5243, 0.3908, 0.5243, 0.3897, 0.5225, 0.6103, 0.5225, 0.6092, 0.7257, 0.6092, 0.5243, 0.6103, 0.5225, 0.6103, 0.7275, 0.3908, 0.7257, 0.6092, 0.7257, 0.6103, 0.7275, 0.3897, 0.7275, 0.3908, 0.7257, 0.3908, 0.5243, 0.3908, 0.5243, 0.3908, 0.7257])
me_cube_022.use_mirror_z = True
me_cube_022.update()
me_plane_002 = bpy.data.meshes.new('Plane.002')
me_plane_002.from_pydata([(1.288, -1.131, 5.96e-08), (-1.536, 1.02, 5.96e-08), (1.28, 1.026, -0.02475), (-1.2, -1.131, 5.96e-08), (0.3489, -1.131, 5.96e-08), (0.3489, 1.02, 5.96e-08), (-1.2, 1.02, 5.96e-08), (-1.546, -1.138, -0.02654), (0.3489, -1.131, 0.8334), (1.288, -1.131, 0.8334), (1.288, 1.02, 0.8334), (0.3489, 0.9997, 0.8334), (0.1216, 1.02, 5.96e-08), (0.1216, 1.02, 0.8334), (0.1195, 0.3313, 5.96e-08), (0.1195, 0.3313, 0.8334), (-1.536, -0.3584, 5.96e-08), (-1.536, -0.3584, 0.8334), (-1.169, -0.3584, 5.96e-08), (-1.169, -0.3584, 0.8334), (-0.5846, -0.363, 5.96e-08), (-0.5844, -0.3608, 0.8334), (-0.5845, 0.3302, 5.96e-08), (-0.5845, 0.3302, 0.8334), (-0.5846, -0.7659, 5.96e-08), (-0.5845, -0.766, 0.8334), (0.3489, -0.3729, 0.8334), (0.3489, -0.3729, 5.96e-08), (0.6158, 0.3313, 5.96e-08), (0.6158, 0.3313, 0.8334), (0.5872, -0.3657, 5.96e-08), (0.5872, -0.3657, 0.8334), (-0.001234, 0.3313, 0.4985), (-0.001234, 0.3313, -0.007598), (-0.3552, 0.3302, -0.007598), (-0.3552, 0.3302, 0.4985), (-0.1435, -0.3608, -0.005504), (-0.1435, -0.3608, 0.4931), (0.1462, -0.3657, 0.4931), (0.1462, -0.3657, -0.005504), (0.2328, 0.3313, 0.473), (0.2328, 0.3313, 0.0005694), (0.5129, 0.3313, 0.473), (0.5129, 0.3313, 0.0005694), (-0.2104, -0.7726, 5.96e-08), (-0.4288, -0.766, 0.8334), (-0.4288, -0.7657, 5.96e-08), (-0.2104, -0.3652, 5.96e-08), (-1.536, 1.02, -0.03894), (0.3489, 1.011, -0.03736), (-1.2, 1.02, -0.03894), (-1.2, 1.02, 0.8334), (-1.571, 1.06, -0.03894), (1.302, 1.04, -0.03361), (0.3489, 1.06, -0.03894), (-1.2, 1.06, -0.03894), (-1.571, 1.06, 0.8334), (1.308, 1.04, 0.8334), (-1.2, 1.06, 0.8334), (0.3489, 1.06, 0.8334), (-1.536, 1.02, 0.8334), (-1.536, -1.131, 0.8334), (-1.556, -1.151, 0.8334), (1.311, -1.154, -0.02309), (-1.536, 1.02, -0.04), (-1.212, -1.143, -0.03618), (0.3703, -1.141, -0.03207), (-1.2, 1.02, -0.04), (0.3847, -1.148, 0.8334), (1.316, -1.159, 0.8334), (0.1498, 0.9914, 5.96e-08), (0.1498, 1.008, 0.8334), (0.1595, 0.3312, -2.437e-05), (0.1595, 0.3133, 0.8334), (-1.536, -0.3984, 5.96e-08), (-1.536, -0.3984, 0.8334), (-1.169, -0.3984, 2.628e-05), (-1.169, -0.3984, 0.8334), (-0.5683, -0.3794, -0.03266), (-0.5562, -0.3892, 0.8334), (-0.5562, 0.3019, -1.219e-05), (-0.5562, 0.3019, 0.8334), (-0.5752, -0.7565, -0.03773), (-0.5562, -0.7377, 0.8334), (0.3889, -0.3729, 0.8334), (0.3889, -0.3729, 5.96e-08), (0.6745, 0.3707, 5.96e-08), (0.6399, 0.3199, 0.8334), (0.6155, -0.3939, 4.453e-05), (0.6155, -0.394, 0.8334), (-0.001199, 0.2913, 0.4985), (-0.001401, 0.3713, -0.008794), (-0.3554, 0.3701, -0.008806), (-0.3552, 0.2902, 0.4985), (-0.143, -0.3238, 0.009561), (-0.1436, -0.4008, 0.4932), (0.1461, -0.4057, 0.4931), (0.1466, -0.3286, 0.00949), (0.2328, 0.3713, 0.473), (0.2328, 0.3713, 0.0005694), (0.5129, 0.3713, 0.473), (0.5129, 0.3713, 0.0005694), (-0.2104, -0.7726, -0.04), (-0.4288, -0.726, 0.8334), (-0.4288, -0.7477, -0.0357), (-0.2104, -0.3652, -0.04), (-1.523, 1.048, -0.01395), (0.3489, 1.04, -0.01066), (-1.2, 1.048, -0.01066), (-1.523, 1.048, 0.8084), (-1.2, 1.048, 0.8051), (0.3489, 1.048, 0.8051), (-1.548, 1.037, -0.01585), (-1.2, 1.031, -0.01065), (-1.548, 1.037, 0.8103), (-1.2, 1.031, 0.8051), (0.3489, 1.031, 0.8051), (0.1195, 0.3313, 0.8334)], [(7, 16), (17, 61), (2, 107), (75, 62), (7, 74)], [(4, 0, 2, 5), (7, 3, 6, 1), (2, 0, 9, 10), (11, 5, 12, 13), (13, 12, 14, 117), (16, 17, 19, 18), (18, 19, 21, 20), (20, 21, 23, 22), (21, 20, 24, 25), (20, 24, 44, 47), (4, 8, 26, 27), (23, 15, 32, 35), (29, 15, 40, 42), (29, 28, 30, 31), (30, 20, 36, 39), (15, 14, 33, 32), (22, 23, 35, 34), (14, 22, 34, 33), (31, 30, 39, 38), (20, 21, 37, 36), (21, 31, 38, 37), (15, 14, 41, 40), (28, 29, 42, 43), (14, 28, 43, 41), (6, 3, 24, 20), (5, 6, 20, 47), (3, 4, 5, 47, 44, 24), (45, 25, 24, 46), (46, 24, 44), (48, 50, 51, 60), (49, 2, 10, 11), (50, 49, 11, 51), (52, 56, 58, 55), (54, 59, 57, 53), (55, 58, 59, 54), (50, 48, 52, 55), (2, 49, 54, 53), (49, 50, 55, 54), (60, 51, 58, 56), (11, 10, 57, 59), (51, 11, 59, 58), (48, 60, 56, 52), (7, 48, 60, 61), (7, 62, 56, 52), (61, 60, 56, 62), (48, 7, 52), (66, 49, 53, 63), (7, 64, 67, 65), (53, 57, 69, 63), (11, 71, 70, 49), (71, 73, 72, 70), (74, 76, 77, 75), (76, 78, 79, 77), (78, 80, 81, 79), (79, 83, 82, 78), (78, 105, 102, 82), (66, 85, 84, 68), (81, 93, 90, 73), (87, 100, 98, 73), (87, 89, 88, 86), (88, 97, 94, 78), (73, 90, 91, 72), (80, 92, 93, 81), (72, 91, 92, 80), (89, 96, 97, 88), (78, 94, 95, 79), (79, 95, 96, 89), (73, 98, 99, 72), (86, 101, 100, 87), (72, 99, 101, 86), (67, 78, 82, 65), (49, 105, 78, 67), (65, 82, 102, 105, 49, 66), (103, 104, 82, 83), (104, 102, 82), (106, 109, 110, 108), (108, 110, 111, 107), (112, 113, 115, 114), (113, 107, 116, 115), (108, 113, 112, 106), (107, 113, 108), (109, 114, 115, 110), (110, 115, 116, 111), (106, 112, 114, 109), (1, 6, 67, 64), (5, 2, 53, 49), (6, 5, 49, 67), (10, 9, 69, 57), (2, 10, 57, 53), (5, 11, 49), (12, 5, 49, 70), (11, 13, 71), (14, 12, 70, 72), (13, 117, 73, 71), (17, 16, 74, 75), (19, 17, 75, 77), (16, 18, 76, 74), (21, 19, 77, 79), (18, 20, 78, 76), (23, 21, 79, 81), (20, 22, 80, 78), (21, 25, 83, 79), (4, 27, 85, 66), (22, 14, 72, 80), (26, 8, 68, 84), (27, 26, 84, 85), (15, 23, 81, 73), (28, 14, 72, 86), (15, 29, 87, 73), (30, 28, 86, 88), (29, 31, 89, 87), (31, 21, 79, 89), (20, 30, 88, 78), (32, 33, 91, 90), (34, 35, 93, 92), (33, 34, 92, 91), (35, 32, 90, 93), (36, 37, 95, 94), (38, 39, 97, 96), (37, 38, 96, 95), (39, 36, 94, 97), (40, 41, 99, 98), (43, 42, 100, 101), (41, 43, 101, 99), (42, 40, 98, 100), (7, 1, 64), (25, 45, 103, 83), (45, 46, 104, 103), (46, 44, 102, 104)])
me_plane_002.polygons.foreach_set('material_index', [1, 1, 1, 1, 1, 1, 1, 1, 1, 1, 1, 1, 1, 1, 1, 1, 1, 1, 1, 1, 1, 1, 1, 1, 1, 1, 1, 1, 1, 1, 1, 1, 1, 1, 1, 1, 1, 1, 1, 1, 1, 1, 1, 1, 1, 1, 1, 1, 1, 1, 1, 1, 1, 1, 1, 1, 1, 1, 1, 1, 1, 1, 1, 1, 1, 1, 1, 1, 1, 1, 1, 1, 1, 1, 1, 1, 1, 1, 1, 1, 1, 1, 1, 1, 1, 1, 1, 1, 1, 1, 1, 1, 1, 1, 1, 1, 1, 1, 1, 1, 1, 1, 1, 1, 1, 1, 1, 1, 1, 1, 1, 1, 1, 1, 1, 1, 1, 1, 1, 1, 1, 1, 1, 1, 1, 1, 1, 1, 1])
_uv = me_plane_002.uv_layers.new(name='UVMap')
_uv.uv.foreach_set('vector', [0.4521, 0.0, 1.0, 0.0, 1.0, 1.0, 0.4521, 1.0, 0.0, 0.0, 0.1188, 0.0, 0.1188, 1.0, 0.0, 1.0, 1.0, 1.0, 1.0, 0.0, 1.0, 0.0, 1.0, 1.0, 0.4521, 1.0, 0.4521, 1.0, 0.4521, 1.0, 0.4521, 1.0, 0.4521, 1.0, 0.4521, 1.0, 0.4521, 1.0, 0.4521, 1.0, 0.0, 0.0, 0.0, 0.0, 0.0, 0.0, 0.0, 0.0, 0.0, 0.0, 0.0, 0.0, 0.0, 0.0, 0.0, 0.0, 0.0, 0.0, 0.0, 0.0, 0.0, 0.0, 0.0, 0.0, 0.0, 0.0, 0.0, 0.0, 0.0, 0.0, 0.0, 0.0, 0.0, 0.0, 0.0, 0.0, 0.4521, 0.0, 0.4521, 1.0, 0.4521, 0.0, 0.4521, 0.0, 0.4521, 0.0, 0.4521, 0.0, 0.0, 0.0, 0.0, 0.0, 0.0, 0.0, 0.0, 0.0, 0.0, 0.0, 0.0, 0.0, 0.0, 0.0, 0.0, 0.0, 0.4521, 1.0, 0.4521, 1.0, 0.4521, 1.0, 0.4521, 1.0, 0.0, 0.0, 0.0, 0.0, 0.0, 0.0, 0.0, 0.0, 0.4521, 1.0, 0.4521, 1.0, 0.4521, 1.0, 0.4521, 1.0, 0.0, 0.0, 0.0, 0.0, 0.0, 0.0, 0.0, 0.0, 0.0, 0.0, 0.0, 0.0, 0.0, 0.0, 0.0, 0.0, 0.4521, 1.0, 0.4521, 1.0, 0.4521, 1.0, 0.4521, 1.0, 0.0, 0.0, 0.0, 0.0, 0.0, 0.0, 0.0, 0.0, 0.0, 0.0, 0.0, 0.0, 0.0, 0.0, 0.0, 0.0, 0.4521, 1.0, 0.4521, 1.0, 0.4521, 1.0, 0.4521, 1.0, 0.4521, 1.0, 0.4521, 1.0, 0.4521, 1.0, 0.4521, 1.0, 0.0, 0.0, 0.0, 0.0, 0.0, 0.0, 0.0, 0.0, 0.1188, 1.0, 0.1188, 0.0, 0.1188, 0.0, 0.1188, 1.0, 0.4521, 1.0, 0.1188, 1.0, 0.1188, 1.0, 0.4521, 1.0, 0.1188, 0.0, 0.4521, 0.0, 0.4521, 1.0, 0.4521, 1.0, 0.4521, 0.0, 0.1188, 0.0, 0.0, 0.0, 0.0, 0.0, 0.0, 0.0, 0.4521, 0.0, 0.4521, 0.0, 0.0, 0.0, 0.4521, 0.0, 0.0, 1.0, 0.1188, 1.0, 0.1188, 1.0, 0.0, 1.0, 0.4521, 1.0, 1.0, 1.0, 1.0, 1.0, 0.4521, 1.0, 0.1188, 1.0, 0.4521, 1.0, 0.4521, 1.0, 0.1188, 1.0, 0.0, 1.0, 0.0, 1.0, 0.1188, 1.0, 0.1188, 1.0, 0.4521, 1.0, 0.4521, 1.0, 1.0, 1.0, 1.0, 1.0, 0.1188, 1.0, 0.1188, 1.0, 0.4521, 1.0, 0.4521, 1.0, 0.1188, 1.0, 0.0, 1.0, 0.0, 1.0, 0.1188, 1.0, 1.0, 1.0, 0.4521, 1.0, 0.4521, 1.0, 1.0, 1.0, 0.4521, 1.0, 0.1188, 1.0, 0.1188, 1.0, 0.4521, 1.0, 0.0, 1.0, 0.1188, 1.0, 0.1188, 1.0, 0.0, 1.0, 0.4521, 1.0, 1.0, 1.0, 1.0, 1.0, 0.4521, 1.0, 0.1188, 1.0, 0.4521, 1.0, 0.4521, 1.0, 0.1188, 1.0, 0.0, 1.0, 0.0, 1.0, 0.0, 1.0, 0.0, 1.0, 0.0, 0.0, 0.0, 1.0, 0.0, 1.0, 0.0, 0.0, 0.0, 0.0, 0.0, 0.0, 0.0, 1.0, 0.0, 1.0, 0.0, 0.0, 0.0, 1.0, 0.0, 1.0, 0.0, 0.0, 0.0, 1.0, 0.0, 0.0, 0.0, 1.0, 0.4521, 0.0, 0.4521, 1.0, 1.0, 1.0, 1.0, 0.0, 0.0, 0.0, 0.0, 1.0, 0.1188, 1.0, 0.1188, 0.0, 1.0, 1.0, 1.0, 1.0, 1.0, 0.0, 1.0, 0.0, 0.4521, 1.0, 0.4521, 1.0, 0.4521, 1.0, 0.4521, 1.0, 0.4521, 1.0, 0.4521, 1.0, 0.4521, 1.0, 0.4521, 1.0, 0.0, 0.0, 0.0, 0.0, 0.0, 0.0, 0.0, 0.0, 0.0, 0.0, 0.0, 0.0, 0.0, 0.0, 0.0, 0.0, 0.0, 0.0, 0.0, 0.0, 0.0, 0.0, 0.0, 0.0, 0.0, 0.0, 0.0, 0.0, 0.0, 0.0, 0.0, 0.0, 0.0, 0.0, 0.4521, 1.0, 0.4521, 0.0, 0.0, 0.0, 0.4521, 0.0, 0.4521, 0.0, 0.4521, 0.0, 0.4521, 0.0, 0.0, 0.0, 0.0, 0.0, 0.0, 0.0, 0.0, 0.0, 0.0, 0.0, 0.0, 0.0, 0.0, 0.0, 0.0, 0.0, 0.4521, 1.0, 0.4521, 1.0, 0.4521, 1.0, 0.4521, 1.0, 0.0, 0.0, 0.0, 0.0, 0.0, 0.0, 0.0, 0.0, 0.4521, 1.0, 0.4521, 1.0, 0.4521, 1.0, 0.4521, 1.0, 0.0, 0.0, 0.0, 0.0, 0.0, 0.0, 0.0, 0.0, 0.0, 0.0, 0.0, 0.0, 0.0, 0.0, 0.0, 0.0, 0.4521, 1.0, 0.4521, 1.0, 0.4521, 1.0, 0.4521, 1.0, 0.0, 0.0, 0.0, 0.0, 0.0, 0.0, 0.0, 0.0, 0.0, 0.0, 0.0, 0.0, 0.0, 0.0, 0.0, 0.0, 0.4521, 1.0, 0.4521, 1.0, 0.4521, 1.0, 0.4521, 1.0, 0.4521, 1.0, 0.4521, 1.0, 0.4521, 1.0, 0.4521, 1.0, 0.0, 0.0, 0.0, 0.0, 0.0, 0.0, 0.0, 0.0, 0.1188, 1.0, 0.1188, 1.0, 0.1188, 0.0, 0.1188, 0.0, 0.4521, 1.0, 0.4521, 1.0, 0.1188, 1.0, 0.1188, 1.0, 0.1188, 0.0, 0.1188, 0.0, 0.4521, 0.0, 0.4521, 1.0, 0.4521, 1.0, 0.4521, 0.0, 0.0, 0.0, 0.4521, 0.0, 0.0, 0.0, 0.0, 0.0, 0.4521, 0.0, 0.4521, 0.0, 0.0, 0.0, 0.0, 1.0, 0.0, 1.0, 0.1188, 1.0, 0.1188, 1.0, 0.1188, 1.0, 0.1188, 1.0, 0.4521, 1.0, 0.4521, 1.0, 0.0, 1.0, 0.1188, 1.0, 0.1188, 1.0, 0.0, 1.0, 0.1188, 1.0, 0.4521, 1.0, 0.4521, 1.0, 0.1188, 1.0, 0.1188, 1.0, 0.1188, 1.0, 0.0, 1.0, 0.0, 1.0, 0.4521, 1.0, 0.1188, 1.0, 0.1188, 1.0, 0.0, 1.0, 0.0, 1.0, 0.1188, 1.0, 0.1188, 1.0, 0.1188, 1.0, 0.1188, 1.0, 0.4521, 1.0, 0.4521, 1.0, 0.0, 1.0, 0.0, 1.0, 0.0, 1.0, 0.0, 1.0, 0.0, 1.0, 0.1188, 1.0, 0.1188, 1.0, 0.0, 1.0, 0.4521, 1.0, 1.0, 1.0, 1.0, 1.0, 0.4521, 1.0, 0.1188, 1.0, 0.4521, 1.0, 0.4521, 1.0, 0.1188, 1.0, 1.0, 1.0, 1.0, 0.0, 1.0, 0.0, 1.0, 1.0, 1.0, 1.0, 1.0, 1.0, 1.0, 1.0, 1.0, 1.0, 0.4521, 1.0, 0.4521, 1.0, 0.4521, 1.0, 0.4521, 1.0, 0.4521, 1.0, 0.4521, 1.0, 0.4521, 1.0, 0.4521, 1.0, 0.4521, 1.0, 0.4521, 1.0, 0.4521, 1.0, 0.4521, 1.0, 0.4521, 1.0, 0.4521, 1.0, 0.4521, 1.0, 0.4521, 1.0, 0.4521, 1.0, 0.4521, 1.0, 0.0, 0.0, 0.0, 0.0, 0.0, 0.0, 0.0, 0.0, 0.0, 0.0, 0.0, 0.0, 0.0, 0.0, 0.0, 0.0, 0.0, 0.0, 0.0, 0.0, 0.0, 0.0, 0.0, 0.0, 0.0, 0.0, 0.0, 0.0, 0.0, 0.0, 0.0, 0.0, 0.0, 0.0, 0.0, 0.0, 0.0, 0.0, 0.0, 0.0, 0.0, 0.0, 0.0, 0.0, 0.0, 0.0, 0.0, 0.0, 0.0, 0.0, 0.0, 0.0, 0.0, 0.0, 0.0, 0.0, 0.0, 0.0, 0.0, 0.0, 0.0, 0.0, 0.0, 0.0, 0.4521, 0.0, 0.4521, 0.0, 0.4521, 0.0, 0.4521, 0.0, 0.0, 0.0, 0.0, 0.0, 0.0, 0.0, 0.0, 0.0, 0.4521, 0.0, 0.4521, 0.0, 0.4521, 0.0, 0.4521, 0.0, 0.4521, 0.0, 0.4521, 0.0, 0.4521, 0.0, 0.4521, 0.0, 0.0, 0.0, 0.0, 0.0, 0.0, 0.0, 0.0, 0.0, 0.0, 0.0, 0.0, 0.0, 0.0, 0.0, 0.0, 0.0, 0.0, 0.0, 0.0, 0.0, 0.0, 0.0, 0.0, 0.0, 0.4521, 1.0, 0.4521, 1.0, 0.4521, 1.0, 0.4521, 1.0, 0.4521, 1.0, 0.4521, 1.0, 0.4521, 1.0, 0.4521, 1.0, 0.0, 0.0, 0.0, 0.0, 0.0, 0.0, 0.0, 0.0, 0.0, 0.0, 0.0, 0.0, 0.0, 0.0, 0.0, 0.0, 0.4521, 1.0, 0.4521, 1.0, 0.4521, 1.0, 0.4521, 1.0, 0.0, 0.0, 0.0, 0.0, 0.0, 0.0, 0.0, 0.0, 0.0, 0.0, 0.0, 0.0, 0.0, 0.0, 0.0, 0.0, 0.0, 0.0, 0.0, 0.0, 0.0, 0.0, 0.0, 0.0, 0.0, 0.0, 0.0, 0.0, 0.0, 0.0, 0.0, 0.0, 0.4521, 1.0, 0.4521, 1.0, 0.4521, 1.0, 0.4521, 1.0, 0.0, 0.0, 0.0, 0.0, 0.0, 0.0, 0.0, 0.0, 0.0, 0.0, 0.0, 0.0, 0.0, 0.0, 0.0, 0.0, 0.4521, 1.0, 0.4521, 1.0, 0.4521, 1.0, 0.4521, 1.0, 0.4521, 1.0, 0.4521, 1.0, 0.4521, 1.0, 0.4521, 1.0, 0.0, 0.0, 0.0, 0.0, 0.0, 0.0, 0.0, 0.0, 0.0, 0.0, 0.0, 0.0, 0.0, 0.0, 0.0, 0.0, 0.0, 0.0, 0.0, 1.0, 0.0, 1.0, 0.0, 0.0, 0.0, 0.0, 0.0, 0.0, 0.0, 0.0, 0.0, 0.0, 0.4521, 0.0, 0.4521, 0.0, 0.0, 0.0, 0.4521, 0.0, 0.4521, 0.0, 0.4521, 0.0, 0.4521, 0.0])
me_plane_002.materials.append(mat_material_001)
me_plane_002.materials.append(mat_material_002)
me_plane_002.update()
me_plane_007 = bpy.data.meshes.new('Plane.007')
me_plane_007.from_pydata([(-1.21, -2.013, -0.009428), (0.3489, -2.0, 0.0), (-1.2, -2.0, 0.8334), (0.3489, -2.0, 0.8334), (0.3631, -2.02, -0.01414), (-1.22, -2.02, 0.8334), (0.3689, -2.02, 0.8334), (1.288, -1.131, 5.96e-08), (-1.2, -1.131, 5.96e-08), (0.3489, -1.131, 5.96e-08), (-1.546, -1.138, -0.02654), (-1.2, -2.0, 5.96e-08), (0.3489, -2.0, 5.96e-08), (0.3489, -1.131, 0.8334), (1.288, -1.131, 0.8334), (-1.2, -1.131, 0.8334), (-1.2, -2.0, 0.8334), (0.3489, -2.0, 0.8334), (1.056, -1.131, 0.521), (0.5549, -1.131, 0.521), (1.056, -1.131, -0.005495), (0.5549, -1.131, -0.005495), (1.201, -1.526, -0.005495), (0.4104, -1.526, -0.005495), (1.201, -1.799, -0.005495), (0.4104, -1.799, -0.005495), (1.056, -1.131, 0.2666), (0.5549, -1.131, 0.2666), (1.201, -1.526, 0.2666), (0.4104, -1.526, 0.2666), (1.201, -1.799, 0.2666), (0.4104, -1.799, 0.2666), (-1.536, -1.131, 0.8334), (-1.556, -1.151, 0.8334), (1.311, -1.154, -0.02309), (-1.212, -1.143, -0.03618), (0.3703, -1.141, -0.03207), (0.3847, -1.148, 0.8334), (1.316, -1.159, 0.8334), (-1.229, -1.159, 0.8334), (1.056, -1.171, 0.521), (0.5549, -1.171, 0.521), (1.075, -1.104, -0.02942), (0.5365, -1.104, -0.02942), (1.23, -1.521, -0.03229), (0.3812, -1.521, -0.03229), (1.224, -1.823, -0.02859), (0.3873, -1.823, -0.02859), (1.094, -1.117, 0.2666), (0.5173, -1.117, 0.2666), (1.24, -1.519, 0.2666), (0.371, -1.519, 0.2666), (1.229, -1.828, 0.2666), (0.3821, -1.828, 0.2666)], [], [(3, 1, 0, 2), (6, 5, 0, 4), (0, 1, 4), (3, 2, 5, 6), (2, 0, 5), (1, 3, 6, 4), (11, 8, 15, 16), (9, 8, 11, 12), (8, 10, 32, 15), (13, 14, 18, 19), (9, 12, 17, 13), (7, 9, 21, 20), (9, 13, 19, 21), (14, 7, 20, 18), (20, 21, 23, 22), (22, 23, 25, 24), (23, 21, 27, 29), (25, 23, 29, 31), (20, 22, 28, 26), (22, 24, 30, 28), (24, 25, 31, 30), (10, 32, 33), (0, 5, 39, 35), (36, 4, 0, 35), (35, 39, 33, 10), (37, 41, 40, 38), (36, 37, 6, 4), (34, 42, 43, 36), (36, 43, 41, 37), (38, 40, 42, 34), (42, 44, 45, 43), (44, 46, 47, 45), (45, 51, 49, 43), (47, 53, 51, 45), (42, 48, 50, 44), (44, 50, 52, 46), (46, 52, 53, 47), (12, 11, 0, 4), (14, 13, 37, 38), (15, 32, 33, 39), (13, 17, 6, 37), (16, 15, 39, 5), (11, 16, 5, 0), (17, 12, 4, 6), (21, 19, 41, 43), (18, 20, 42, 40), (19, 18, 40, 41), (29, 27, 49, 51), (26, 28, 50, 48), (30, 31, 53, 52), (31, 29, 51, 53), (28, 30, 52, 50), (27, 21, 43, 49), (20, 26, 48, 42)])
me_plane_007.polygons.foreach_set('material_index', [1, 1, 1, 1, 1, 1, 1, 1, 1, 1, 1, 1, 1, 1, 1, 1, 1, 1, 1, 1, 1, 1, 1, 1, 1, 1, 1, 1, 1, 1, 1, 1, 1, 1, 1, 1, 1, 1, 1, 1, 1, 1, 1, 1, 1, 1, 1, 1, 1, 1, 1, 1, 1, 1])
_uv = me_plane_007.uv_layers.new(name='UVMap')
_uv.uv.foreach_set('vector', [0.4521, 0.0, 0.4521, 0.0, 0.1188, 0.0, 0.0, 0.0, 0.4521, 0.0, 0.0, 0.0, 0.1188, 0.0, 0.4521, 0.0, 0.1188, 0.0, 0.4521, 0.0, 0.4521, 0.0, 0.4521, 0.0, 0.0, 0.0, 0.0, 0.0, 0.4521, 0.0, 0.0, 0.0, 0.1188, 0.0, 0.0, 0.0, 0.4521, 0.0, 0.4521, 0.0, 0.4521, 0.0, 0.4521, 0.0, 0.1188, 0.0, 0.1188, 0.0, 0.1188, 0.0, 0.1188, 0.0, 0.4521, 0.0, 0.1188, 0.0, 0.1188, 0.0, 0.4521, 0.0, 0.1188, 0.0, 0.0, 0.0, 0.0, 0.0, 0.1188, 0.0, 0.0, 0.0, 0.0, 0.0, 0.0, 0.0, 0.0, 0.0, 0.4521, 0.0, 0.4521, 0.0, 0.4521, 0.0, 0.4521, 0.0, 1.0, 0.0, 0.4521, 0.0, 0.4521, 0.0, 1.0, 0.0, 0.4521, 0.0, 0.4521, 0.0, 0.4521, 0.0, 0.4521, 0.0, 1.0, 0.0, 1.0, 0.0, 1.0, 0.0, 1.0, 0.0, 1.0, 0.0, 0.4521, 0.0, 0.4521, 0.0, 1.0, 0.0, 1.0, 0.0, 0.4521, 0.0, 0.4521, 0.0, 1.0, 0.0, 0.4521, 0.0, 0.4521, 0.0, 0.4521, 0.0, 0.4521, 0.0, 0.4521, 0.0, 0.4521, 0.0, 0.4521, 0.0, 0.4521, 0.0, 1.0, 0.0, 1.0, 0.0, 1.0, 0.0, 1.0, 0.0, 1.0, 0.0, 1.0, 0.0, 1.0, 0.0, 1.0, 0.0, 1.0, 0.0, 0.4521, 0.0, 0.4521, 0.0, 1.0, 0.0, 0.0, 0.0, 0.0, 0.0, 0.0, 0.0, 0.1188, 0.0, 0.1188, 0.0, 0.1188, 0.0, 0.1188, 0.0, 0.4521, 0.0, 0.4521, 0.0, 0.1188, 0.0, 0.1188, 0.0, 0.1188, 0.0, 0.1188, 0.0, 0.0, 0.0, 0.0, 0.0, 0.0, 0.0, 0.0, 0.0, 0.0, 0.0, 0.0, 0.0, 0.4521, 0.0, 0.4521, 0.0, 0.4521, 0.0, 0.4521, 0.0, 1.0, 0.0, 1.0, 0.0, 0.4521, 0.0, 0.4521, 0.0, 0.4521, 0.0, 0.4521, 0.0, 0.4521, 0.0, 0.4521, 0.0, 1.0, 0.0, 1.0, 0.0, 1.0, 0.0, 1.0, 0.0, 1.0, 0.0, 1.0, 0.0, 0.4521, 0.0, 0.4521, 0.0, 1.0, 0.0, 1.0, 0.0, 0.4521, 0.0, 0.4521, 0.0, 0.4521, 0.0, 0.4521, 0.0, 0.4521, 0.0, 0.4521, 0.0, 0.4521, 0.0, 0.4521, 0.0, 0.4521, 0.0, 0.4521, 0.0, 1.0, 0.0, 1.0, 0.0, 1.0, 0.0, 1.0, 0.0, 1.0, 0.0, 1.0, 0.0, 1.0, 0.0, 1.0, 0.0, 1.0, 0.0, 1.0, 0.0, 0.4521, 0.0, 0.4521, 0.0, 0.4521, 0.0, 0.1188, 0.0, 0.1188, 0.0, 0.4521, 0.0, 0.0, 0.0, 0.0, 0.0, 0.0, 0.0, 0.0, 0.0, 0.1188, 0.0, 0.0, 0.0, 0.0, 0.0, 0.1188, 0.0, 0.4521, 0.0, 0.4521, 0.0, 0.4521, 0.0, 0.4521, 0.0, 0.1188, 0.0, 0.1188, 0.0, 0.1188, 0.0, 0.1188, 0.0, 0.1188, 0.0, 0.1188, 0.0, 0.1188, 0.0, 0.1188, 0.0, 0.4521, 0.0, 0.4521, 0.0, 0.4521, 0.0, 0.4521, 0.0, 0.4521, 0.0, 0.4521, 0.0, 0.4521, 0.0, 0.4521, 0.0, 1.0, 0.0, 1.0, 0.0, 1.0, 0.0, 1.0, 0.0, 0.0, 0.0, 0.0, 0.0, 0.0, 0.0, 0.0, 0.0, 0.4521, 0.0, 0.4521, 0.0, 0.4521, 0.0, 0.4521, 0.0, 1.0, 0.0, 1.0, 0.0, 1.0, 0.0, 1.0, 0.0, 1.0, 0.0, 0.4521, 0.0, 0.4521, 0.0, 1.0, 0.0, 0.4521, 0.0, 0.4521, 0.0, 0.4521, 0.0, 0.4521, 0.0, 1.0, 0.0, 1.0, 0.0, 1.0, 0.0, 1.0, 0.0, 0.4521, 0.0, 0.4521, 0.0, 0.4521, 0.0, 0.4521, 0.0, 1.0, 0.0, 1.0, 0.0, 1.0, 0.0, 1.0, 0.0])
me_plane_007.materials.append(mat_material_001)
me_plane_007.materials.append(mat_material_002)
me_plane_007.update()
me_cylinder_007 = bpy.data.meshes.new('Cylinder.007')
me_cylinder_007.from_pydata([(-0.1291, 0.03536, 0.6225), (-0.1637, 0.01536, 0.6225), (-0.1637, -0.02464, 0.6225), (-0.1291, -0.04464, 0.6225), (-0.09446, -0.02464, 0.6225), (-0.09446, 0.01536, 0.6225), (-0.1621, 0.01536, 0.7513), (-0.1291, 0.03536, 0.7074), (-0.1621, -0.02464, 0.7513), (-0.1291, -0.04464, 0.7074), (-0.09606, -0.02464, 0.6635), (-0.09606, 0.01536, 0.6635), (-0.1297, 0.01536, 0.9955), (-0.108, 0.03536, 0.8818), (-0.1297, -0.02464, 0.9955), (-0.108, -0.04464, 0.8818), (-0.0863, -0.02464, 0.7681), (-0.0863, 0.01536, 0.7681), (0.0, 0.01536, 0.9359), (0.0, -0.02464, 0.9359), (0.0, -0.04464, 1.082), (0.0, -0.02464, 1.228), (0.0, 0.03536, 1.082), (0.0, 0.01536, 1.228), (0.1291, 0.03536, 0.6225), (0.1637, 0.01536, 0.6225), (0.1637, -0.02464, 0.6225), (0.1291, -0.04464, 0.6225), (0.09446, -0.02464, 0.6225), (0.09446, 0.01536, 0.6225), (0.1621, 0.01536, 0.7513), (0.1291, 0.03536, 0.7074), (0.1621, -0.02464, 0.7513), (0.1291, -0.04464, 0.7074), (0.09606, -0.02464, 0.6635), (0.09606, 0.01536, 0.6635), (0.1297, 0.01536, 0.9955), (0.108, 0.03536, 0.8818), (0.1297, -0.02464, 0.9955), (0.108, -0.04464, 0.8818), (0.0863, -0.02464, 0.7681), (0.0863, 0.01536, 0.7681)], [], [(1, 2, 3, 4, 5, 0), (11, 10, 16, 17), (0, 5, 11, 7), (4, 3, 9, 10), (2, 1, 6, 8), (5, 4, 10, 11), (3, 2, 8, 9), (1, 0, 7, 6), (11, 17, 13, 7), (8, 14, 15, 9), (9, 15, 16, 10), (6, 12, 14, 8), (7, 13, 12, 6), (13, 22, 23, 12), (12, 23, 21, 14), (16, 19, 18, 17), (15, 20, 19, 16), (23, 22, 18, 19, 20, 21), (14, 21, 20, 15), (17, 18, 22, 13), (25, 24, 29, 28, 27, 26), (35, 41, 40, 34), (24, 31, 35, 29), (28, 34, 33, 27), (26, 32, 30, 25), (29, 35, 34, 28), (27, 33, 32, 26), (25, 30, 31, 24), (35, 31, 37, 41), (32, 33, 39, 38), (33, 34, 40, 39), (30, 32, 38, 36), (31, 30, 36, 37), (37, 36, 23, 22), (36, 38, 21, 23), (40, 41, 18, 19), (39, 40, 19, 20), (38, 39, 20, 21), (41, 37, 22, 18)])
_uv = me_cylinder_007.uv_layers.new(name='UVMap')
_uv.uv.foreach_set('vector', [0.4578, 0.37, 0.4578, 0.13, 0.25, 0.01, 0.04215, 0.13, 0.04215, 0.37, 0.25, 0.49, 0.04215, 0.37, 0.04215, 0.13, 0.04215, 0.13, 0.04215, 0.37, 0.25, 0.49, 0.04215, 0.37, 0.04215, 0.37, 0.25, 0.49, 0.04215, 0.13, 0.25, 0.01, 0.25, 0.01, 0.04215, 0.13, 0.4578, 0.13, 0.4578, 0.37, 0.4578, 0.37, 0.4578, 0.13, 0.04215, 0.37, 0.04215, 0.13, 0.04215, 0.13, 0.04215, 0.37, 0.25, 0.01, 0.4578, 0.13, 0.4578, 0.13, 0.25, 0.01, 0.4578, 0.37, 0.25, 0.49, 0.25, 0.49, 0.4578, 0.37, 0.04215, 0.37, 0.04215, 0.37, 0.25, 0.49, 0.25, 0.49, 0.4578, 0.13, 0.4578, 0.13, 0.25, 0.01, 0.25, 0.01, 0.25, 0.01, 0.25, 0.01, 0.04215, 0.13, 0.04215, 0.13, 0.4578, 0.37, 0.4578, 0.37, 0.4578, 0.13, 0.4578, 0.13, 0.25, 0.49, 0.25, 0.49, 0.4578, 0.37, 0.4578, 0.37, 0.25, 0.49, 0.25, 0.49, 0.4578, 0.37, 0.4578, 0.37, 0.4578, 0.37, 0.4578, 0.37, 0.4578, 0.13, 0.4578, 0.13, 0.04215, 0.13, 0.04215, 0.13, 0.04215, 0.37, 0.04215, 0.37, 0.25, 0.01, 0.25, 0.01, 0.04215, 0.13, 0.04215, 0.13, 0.4578, 0.37, 0.25, 0.49, 0.04215, 0.37, 0.04215, 0.13, 0.25, 0.01, 0.4578, 0.13, 0.4578, 0.13, 0.4578, 0.13, 0.25, 0.01, 0.25, 0.01, 0.04215, 0.37, 0.04215, 0.37, 0.25, 0.49, 0.25, 0.49, 0.4578, 0.37, 0.25, 0.49, 0.04215, 0.37, 0.04215, 0.13, 0.25, 0.01, 0.4578, 0.13, 0.04215, 0.37, 0.04215, 0.37, 0.04215, 0.13, 0.04215, 0.13, 0.25, 0.49, 0.25, 0.49, 0.04215, 0.37, 0.04215, 0.37, 0.04215, 0.13, 0.04215, 0.13, 0.25, 0.01, 0.25, 0.01, 0.4578, 0.13, 0.4578, 0.13, 0.4578, 0.37, 0.4578, 0.37, 0.04215, 0.37, 0.04215, 0.37, 0.04215, 0.13, 0.04215, 0.13, 0.25, 0.01, 0.25, 0.01, 0.4578, 0.13, 0.4578, 0.13, 0.4578, 0.37, 0.4578, 0.37, 0.25, 0.49, 0.25, 0.49, 0.04215, 0.37, 0.25, 0.49, 0.25, 0.49, 0.04215, 0.37, 0.4578, 0.13, 0.25, 0.01, 0.25, 0.01, 0.4578, 0.13, 0.25, 0.01, 0.04215, 0.13, 0.04215, 0.13, 0.25, 0.01, 0.4578, 0.37, 0.4578, 0.13, 0.4578, 0.13, 0.4578, 0.37, 0.25, 0.49, 0.4578, 0.37, 0.4578, 0.37, 0.25, 0.49, 0.25, 0.49, 0.4578, 0.37, 0.4578, 0.37, 0.25, 0.49, 0.4578, 0.37, 0.4578, 0.13, 0.4578, 0.13, 0.4578, 0.37, 0.04215, 0.13, 0.04215, 0.37, 0.04215, 0.37, 0.04215, 0.13, 0.25, 0.01, 0.04215, 0.13, 0.04215, 0.13, 0.25, 0.01, 0.4578, 0.13, 0.25, 0.01, 0.25, 0.01, 0.4578, 0.13, 0.04215, 0.37, 0.25, 0.49, 0.25, 0.49, 0.04215, 0.37])
me_cylinder_007.update()
me_plane_001 = bpy.data.meshes.new('Plane.001')
me_plane_001.from_pydata([(-1.102, -1.029, -0.09828), (0.8975, -1.029, -0.09828), (-1.102, 0.9713, -0.09828), (0.8975, 0.9713, -0.09828), (-1.102, -1.029, -0.3586), (0.8975, -1.029, -0.3586), (-1.102, 0.9713, -0.3586), (0.8975, 0.9713, -0.3586), (-1.102, -1.029, -0.09828), (0.8975, -1.029, -0.09828), (-1.102, 0.9713, -0.09828), (0.8975, 0.9713, -0.09828), (-1.102, -1.029, -0.3586), (0.8975, -1.029, -0.3586), (-1.102, 0.9713, -0.3586), (0.8975, 0.9713, -0.3586), (-1.102, -1.029, -0.09828), (0.8975, -1.029, -0.09828), (-1.102, 0.9713, -0.09828), (0.8975, 0.9713, -0.09828), (-1.102, -1.029, -0.3586), (0.8975, -1.029, -0.3586), (-1.102, 0.9713, -0.3586), (0.8975, 0.9713, -0.3586), (-0.3167, 0.1855, -0.09828), (-0.3167, -0.2429, -0.09828), (0.1117, -0.2429, -0.09828), (0.1117, 0.1855, -0.09828), (-0.3167, 0.1855, -0.01247), (-0.3167, -0.2429, -0.01247), (0.1117, -0.2429, -0.01247), (0.1117, 0.1855, -0.01247)], [], [(0, 1, 3, 2), (4, 6, 7, 5), (2, 6, 4, 0), (3, 7, 6, 2), (0, 4, 5, 1), (1, 5, 7, 3), (8, 9, 11, 10), (12, 14, 15, 13), (10, 14, 12, 8), (11, 15, 14, 10), (8, 12, 13, 9), (9, 13, 15, 11), (19, 17, 26, 27), (20, 21, 23, 22), (18, 16, 20, 22), (19, 18, 22, 23), (16, 17, 21, 20), (17, 19, 23, 21), (24, 27, 31, 28), (16, 18, 24, 25), (18, 19, 27, 24), (17, 16, 25, 26), (29, 28, 31, 30), (26, 25, 29, 30), (27, 26, 30, 31), (25, 24, 28, 29)])
_uv = me_plane_001.uv_layers.new(name='UVMap')
_uv.uv.foreach_set('vector', [0.0, 0.0, 1.0, 0.0, 1.0, 1.0, 0.0, 1.0, 0.0, 0.0, 0.0, 1.0, 1.0, 1.0, 1.0, 0.0, 0.0, 1.0, 0.0, 1.0, 0.0, 0.0, 0.0, 0.0, 1.0, 1.0, 1.0, 1.0, 0.0, 1.0, 0.0, 1.0, 0.0, 0.0, 0.0, 0.0, 1.0, 0.0, 1.0, 0.0, 1.0, 0.0, 1.0, 0.0, 1.0, 1.0, 1.0, 1.0, 0.0, 0.0, 1.0, 0.0, 1.0, 1.0, 0.0, 1.0, 0.0, 0.0, 0.0, 1.0, 1.0, 1.0, 1.0, 0.0, 0.0, 1.0, 0.0, 1.0, 0.0, 0.0, 0.0, 0.0, 1.0, 1.0, 1.0, 1.0, 0.0, 1.0, 0.0, 1.0, 0.0, 0.0, 0.0, 0.0, 1.0, 0.0, 1.0, 0.0, 1.0, 0.0, 1.0, 0.0, 1.0, 1.0, 1.0, 1.0, 1.0, 1.0, 1.0, 0.0, 1.0, 0.0, 1.0, 1.0, 0.0, 0.0, 1.0, 0.0, 1.0, 1.0, 0.0, 1.0, 0.0, 1.0, 0.0, 0.0, 0.0, 0.0, 0.0, 1.0, 1.0, 1.0, 0.0, 1.0, 0.0, 1.0, 1.0, 1.0, 0.0, 0.0, 1.0, 0.0, 1.0, 0.0, 0.0, 0.0, 1.0, 0.0, 1.0, 1.0, 1.0, 1.0, 1.0, 0.0, 0.0, 1.0, 1.0, 1.0, 1.0, 1.0, 0.0, 1.0, 0.0, 0.0, 0.0, 1.0, 0.0, 1.0, 0.0, 0.0, 0.0, 1.0, 1.0, 1.0, 1.0, 1.0, 0.0, 1.0, 1.0, 0.0, 0.0, 0.0, 0.0, 0.0, 1.0, 0.0, 0.0, 0.0, 0.0, 1.0, 1.0, 1.0, 1.0, 0.0, 1.0, 0.0, 0.0, 0.0, 0.0, 0.0, 1.0, 0.0, 1.0, 1.0, 1.0, 0.0, 1.0, 0.0, 1.0, 1.0, 0.0, 0.0, 0.0, 1.0, 0.0, 1.0, 0.0, 0.0])
me_plane_001.update()

# ---- objects
ob_door_004 = bpy.data.objects.new('door.004', me_cube_017)
ob_door_005 = bpy.data.objects.new('door.005', me_cube_019)
ob_door_006 = bpy.data.objects.new('door.006', me_cube_021)
ob_door_frame_004 = bpy.data.objects.new('door frame.004', me_cube_018)
ob_door_frame_005 = bpy.data.objects.new('door frame.005', me_cube_020)
ob_door_frame_006 = bpy.data.objects.new('door frame.006', me_cube_022)
ob_floor = bpy.data.objects.new('Floor', me_plane_002)
ob_removablewall = bpy.data.objects.new('RemovableWall', me_plane_007)
ob_trapdoorhandle = bpy.data.objects.new('TrapDoorHandle', me_cylinder_007)
ob_door = bpy.data.objects.new('Door', me_plane_001)

# ---- transforms, parenting, visibility, modifiers, constraints
ob_door_004.location = (2.342, -6.257, 6.566)
ob_door_004.rotation_euler = (0.0, -0.0, 1.571)
ob_door_004.scale = (1.361, 1.411, 1.372)
ob_door_004.use_mesh_mirror_z = True
_m = ob_door_004.modifiers.new('Mirror', 'MIRROR')
_m.use_bisect_axis = (True, False, False)
_m.use_clip = True
_m.use_mirror_merge = False
ob_door_005.location = (5.729, -1.126, 6.566)
ob_door_005.rotation_euler = (0.0, -0.0, 1.571)
ob_door_005.scale = (1.361, 1.411, 1.372)
ob_door_005.use_mesh_mirror_z = True
_m = ob_door_005.modifiers.new('Mirror', 'MIRROR')
_m.use_bisect_axis = (True, False, False)
_m.use_clip = True
_m.use_mirror_merge = False
ob_door_006.location = (0.8981, -1.126, 6.566)
ob_door_006.rotation_euler = (0.0, -0.0, 1.571)
ob_door_006.scale = (1.361, 1.556, 1.372)
ob_door_006.use_mesh_mirror_z = True
_m = ob_door_006.modifiers.new('Mirror', 'MIRROR')
_m.use_bisect_axis = (True, False, False)
_m.use_clip = True
_m.use_mirror_merge = False
ob_door_frame_004.location = (1.248, -6.115, 5.457)
ob_door_frame_004.rotation_euler = (0.0, -0.0, 1.571)
ob_door_frame_004.scale = (1.361, 1.411, 1.372)
ob_door_frame_004.use_mesh_mirror_z = True
_m = ob_door_frame_004.modifiers.new('Mirror', 'MIRROR')
_m.use_bisect_axis = (True, False, False)
_m.use_clip = True
_m.use_mirror_merge = False
ob_door_frame_005.location = (4.635, -0.9838, 5.457)
ob_door_frame_005.rotation_euler = (0.0, -0.0, 1.571)
ob_door_frame_005.scale = (1.361, 1.411, 1.372)
ob_door_frame_005.use_mesh_mirror_z = True
_m = ob_door_frame_005.modifiers.new('Mirror', 'MIRROR')
_m.use_bisect_axis = (True, False, False)
_m.use_clip = True
_m.use_mirror_merge = False
ob_door_frame_006.location = (-0.3088, -0.9838, 5.457)
ob_door_frame_006.rotation_euler = (0.0, -0.0, 1.571)
ob_door_frame_006.scale = (1.361, 1.556, 1.372)
ob_door_frame_006.use_mesh_mirror_z = True
_m = ob_door_frame_006.modifiers.new('Mirror', 'MIRROR')
_m.use_bisect_axis = (True, False, False)
_m.use_clip = True
_m.use_mirror_merge = False
ob_floor.location = (1.273, -3.455, 5.456)
ob_floor.scale = (8.544, 7.202, 8.311)
ob_removablewall.location = (1.273, -3.455, 5.456)
ob_removablewall.scale = (8.544, 7.202, 8.311)
ob_trapdoorhandle.location = (-2.819, -5.242, 5.777)
ob_trapdoorhandle.scale = (0.8299, 0.8009, 0.1916)
ob_door.location = (-2.743, -5.22, 5.911)
ob_door.scale = (0.8299, 0.8009, 0.8073)

# ---- collection membership
col_floor1.objects.link(ob_door_004)
col_floor1.objects.link(ob_door_005)
col_floor1.objects.link(ob_door_006)
col_floor1.objects.link(ob_door_frame_004)
col_floor1.objects.link(ob_door_frame_005)
col_floor1.objects.link(ob_door_frame_006)
col_floor1.objects.link(ob_floor)
col_floor1.objects.link(ob_removablewall)
col_trapdoor.objects.link(ob_trapdoorhandle)
col_trapdoor.objects.link(ob_door)

# ---- scene / render settings (as saved in the file)
scene.frame_start = 1; scene.frame_end = 250; scene.frame_set(1)
scene.render.engine = 'BLENDER_EEVEE_NEXT'
scene.cycles.sampling_pattern = 'TABULATED_SOBOL'
scene.cycles.use_light_tree = False
scene.view_settings.view_transform = 'Filmic'
bpy.context.view_layer.update()

# ---- added for rendering (the .blend has no active camera and no usable light): camera, sun
cam_auto = bpy.data.cameras.new('AutoCamera')
cam_auto.lens = 50.0
cam_auto.sensor_width = 36.0
cam_auto.clip_end = 1000.0
ob_auto_camera = bpy.data.objects.new('AutoCamera', cam_auto)
scene.collection.objects.link(ob_auto_camera)
ob_auto_camera.location = (31.6062, -44.6154, 33.8897)
ob_auto_camera.rotation_euler = (1.09748, -7.21219e-08, 0.694738)
scene.camera = ob_auto_camera
light_auto_sun = bpy.data.lights.new('AutoSun', 'SUN')
light_auto_sun.energy = 3.0
light_auto_sun.angle = 0.0523599
ob_auto_sun = bpy.data.objects.new('AutoSun', light_auto_sun)
scene.collection.objects.link(ob_auto_sun)
ob_auto_sun.rotation_euler = (0.872665, 0.174533, 0.523599)
bpy.context.view_layer.update()
